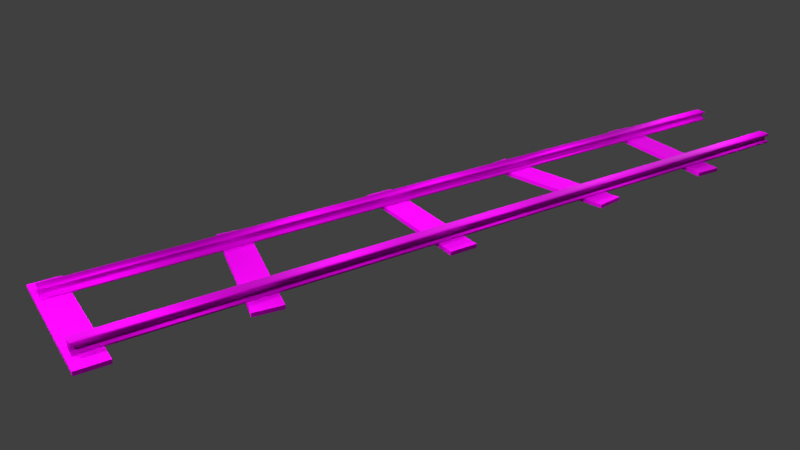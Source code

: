 # Source: rails.blend  (saved by Blender 2.91.10; exported with 4.5.12 LTS)
import bpy
from mathutils import Matrix  # noqa: F401  (used for matrix-valued properties, if any)

bpy.ops.wm.read_factory_settings(use_empty=True)
scene = bpy.context.scene
scene.name = 'Scene'

# ---- collections
col_collection_1 = bpy.data.collections.new('Collection 1'); scene.collection.children.link(col_collection_1)

# ---- images (referenced by path relative to the original .blend; pixels are not part of the script)
import os
ASSET_DIR = os.environ.get("B2B_ASSET_DIR", "")  # directory of the original .blend (textures are referenced by path, not embedded)
HERE = os.path.dirname(os.path.abspath(__file__))  # packed textures are extracted next to this script under _unpacked/

def load_image(name, relpath, width, height, colorspace="sRGB"):
    """Load a texture the original file referenced (path relative to the .blend, or extracted next to this script)."""
    p = next((c for c in (os.path.join(HERE, relpath), os.path.join(ASSET_DIR, relpath)) if relpath and os.path.exists(c)), "")
    if p:
        img = bpy.data.images.load(p, check_existing=True)
        img.name = name
    else:  # same state as the original file: an image datablock whose file is absent (Cycles renders it pink)
        img = bpy.data.images.new(name, width, height)
        img.source = "FILE"
        img.filepath = "//" + (relpath or name)
    img.colorspace_settings.name = colorspace
    return img
img_rails_bakedmetal_png = load_image('rails_BakedMetal.png', 'rails_BakedMetal.png', 1024, 1024, 'sRGB')
img_rails_bakedwood_png = load_image('rails_BakedWood.png', 'rails_BakedWood.png', 1024, 1024, 'sRGB')

# ---- materials (node trees are filled in below, after node groups)
mat_bakedrailsmetal = bpy.data.materials.new('BakedRailsMetal')
mat_bakedrailsmetal.alpha_threshold = 0.0
mat_bakedrailsmetal.use_transparent_shadow = False
mat_bakedrailsmetal.diffuse_color = (0.5815, 0.5815, 0.5815, 1.0)
mat_bakedrailsmetal.roughness = 0.5
mat_bakedwoodenboards = bpy.data.materials.new('BakedWoodenBoards')
mat_bakedwoodenboards.alpha_threshold = 0.0
mat_bakedwoodenboards.use_transparent_shadow = False
mat_bakedwoodenboards.roughness = 0.5

# ---- material node trees
mat_bakedrailsmetal.use_nodes = True; mat_bakedrailsmetal.node_tree.nodes.clear()
_N = mat_bakedrailsmetal.node_tree.nodes; _L = mat_bakedrailsmetal.node_tree.links
n0 = _N.new('ShaderNodeOutputMaterial'); n0.name = 'Material Output'; n0.location = (160, 33)
n1 = _N.new('ShaderNodeBsdfPrincipled'); n1.name = 'Principled BSDF'; n1.location = (-150, 29)
n1.distribution = 'GGX'
n1.subsurface_method = 'BURLEY'
n1.inputs[1].default_value = 1.0
n1.inputs[2].default_value = 0.75
n1.inputs[3].default_value = 1.45
n1.inputs[13].default_value = 0.01
n1.inputs[27].default_value = (0.0, 0.0, 0.0, 1.0)
n1.inputs[28].default_value = 1.0
n2 = _N.new('ShaderNodeTexImage'); n2.name = 'Image Texture'; n2.location = (-510, -13)
n2.width = 225
n2.image = img_rails_bakedmetal_png
n3 = _N.new('ShaderNodeMapping'); n3.name = 'Mapping.001'; n3.location = (-764, -43)
n3.vector_type = 'TEXTURE'
n4 = _N.new('ShaderNodeUVMap'); n4.name = 'UV Map.001'; n4.location = (-991, -122)
n4.uv_map = 'BakeMapping'
_L.new(n1.outputs[0], n0.inputs[0])
_L.new(n2.outputs[0], n1.inputs[0])
_L.new(n4.outputs[0], n3.inputs[0])
_L.new(n3.outputs[0], n2.inputs[0])
n0.is_active_output = True
mat_bakedwoodenboards.use_nodes = True; mat_bakedwoodenboards.node_tree.nodes.clear()
_N = mat_bakedwoodenboards.node_tree.nodes; _L = mat_bakedwoodenboards.node_tree.links
n0 = _N.new('ShaderNodeOutputMaterial'); n0.name = 'Material Output'; n0.location = (160, 33)
n1 = _N.new('ShaderNodeTexImage'); n1.name = 'Image Texture'; n1.location = (-510, -13)
n1.width = 225
n1.image = img_rails_bakedwood_png
n2 = _N.new('ShaderNodeMapping'); n2.name = 'Mapping.001'; n2.location = (-764, -43)
n2.vector_type = 'TEXTURE'
n3 = _N.new('ShaderNodeUVMap'); n3.name = 'UV Map.001'; n3.location = (-991, -122)
n3.uv_map = 'BakeMapping'
n4 = _N.new('ShaderNodeBsdfPrincipled'); n4.name = 'Principled BSDF'; n4.location = (-150, 29)
n4.distribution = 'GGX'
n4.subsurface_method = 'BURLEY'
n4.inputs[2].default_value = 0.95
n4.inputs[3].default_value = 1.45
n4.inputs[13].default_value = 0.05
n4.inputs[27].default_value = (0.0, 0.0, 0.0, 1.0)
n4.inputs[28].default_value = 1.0
_L.new(n4.outputs[0], n0.inputs[0])
_L.new(n1.outputs[0], n4.inputs[0])
_L.new(n3.outputs[0], n2.inputs[0])
_L.new(n2.outputs[0], n1.inputs[0])
n0.is_active_output = True

# ---- world
world_world = bpy.data.worlds.new('World'); scene.world = world_world
world_world.color = (0.05088, 0.05088, 0.05088)
world_world.use_sun_shadow = False
world_world.sun_shadow_jitter_overblur = 0.0
world_world.cycles.sampling_method = 'MANUAL'

# ---- cameras
cam_camera = bpy.data.cameras.new('Camera')
cam_camera.clip_end = 100.0
cam_camera.lens = 35.0
cam_camera.sensor_width = 32.0
cam_camera.sensor_height = 18.0
cam_camera.ortho_scale = 7.314
cam_camera.dof.focus_distance = 0.0
cam_camera.dof.aperture_fstop = 128.0

# ---- lights
light_lamp = bpy.data.lights.new('Lamp', 'POINT')
light_lamp.transmission_factor = 0.0
light_lamp.cutoff_distance = 30.0
light_lamp.energy = 100.0
light_lamp.shadow_buffer_clip_start = 1.001
light_lamp.shadow_soft_size = 0.1
light_lamp.shadow_maximum_resolution = 0.006
light_lamp.use_absolute_resolution = True
light_lamp_023 = bpy.data.lights.new('Lamp.023', 'POINT')
light_lamp_023.transmission_factor = 0.0
light_lamp_023.cutoff_distance = 30.0
light_lamp_023.energy = 100.0
light_lamp_023.shadow_buffer_clip_start = 1.001
light_lamp_023.shadow_soft_size = 0.1
light_lamp_023.shadow_maximum_resolution = 0.006
light_lamp_023.use_absolute_resolution = True
light_lamp_022 = bpy.data.lights.new('Lamp.022', 'POINT')
light_lamp_022.transmission_factor = 0.0
light_lamp_022.cutoff_distance = 30.0
light_lamp_022.energy = 100.0
light_lamp_022.shadow_buffer_clip_start = 1.001
light_lamp_022.shadow_soft_size = 0.1
light_lamp_022.shadow_maximum_resolution = 0.006
light_lamp_022.use_absolute_resolution = True
light_lamp_020 = bpy.data.lights.new('Lamp.020', 'POINT')
light_lamp_020.transmission_factor = 0.0
light_lamp_020.cutoff_distance = 30.0
light_lamp_020.energy = 100.0
light_lamp_020.shadow_buffer_clip_start = 1.001
light_lamp_020.shadow_soft_size = 0.1
light_lamp_020.shadow_maximum_resolution = 0.006
light_lamp_020.use_absolute_resolution = True
light_lamp_019 = bpy.data.lights.new('Lamp.019', 'POINT')
light_lamp_019.transmission_factor = 0.0
light_lamp_019.cutoff_distance = 30.0
light_lamp_019.energy = 100.0
light_lamp_019.shadow_buffer_clip_start = 1.001
light_lamp_019.shadow_soft_size = 0.1
light_lamp_019.shadow_maximum_resolution = 0.006
light_lamp_019.use_absolute_resolution = True
light_lamp_018 = bpy.data.lights.new('Lamp.018', 'POINT')
light_lamp_018.transmission_factor = 0.0
light_lamp_018.cutoff_distance = 30.0
light_lamp_018.energy = 100.0
light_lamp_018.shadow_buffer_clip_start = 1.001
light_lamp_018.shadow_soft_size = 0.1
light_lamp_018.shadow_maximum_resolution = 0.006
light_lamp_018.use_absolute_resolution = True
light_lamp_015 = bpy.data.lights.new('Lamp.015', 'POINT')
light_lamp_015.transmission_factor = 0.0
light_lamp_015.cutoff_distance = 30.0
light_lamp_015.energy = 100.0
light_lamp_015.shadow_buffer_clip_start = 1.001
light_lamp_015.shadow_soft_size = 0.1
light_lamp_015.shadow_maximum_resolution = 0.006
light_lamp_015.use_absolute_resolution = True
light_lamp_013 = bpy.data.lights.new('Lamp.013', 'POINT')
light_lamp_013.transmission_factor = 0.0
light_lamp_013.cutoff_distance = 30.0
light_lamp_013.energy = 100.0
light_lamp_013.shadow_buffer_clip_start = 1.001
light_lamp_013.shadow_soft_size = 0.1
light_lamp_013.shadow_maximum_resolution = 0.006
light_lamp_013.use_absolute_resolution = True
light_lamp_012 = bpy.data.lights.new('Lamp.012', 'POINT')
light_lamp_012.transmission_factor = 0.0
light_lamp_012.cutoff_distance = 30.0
light_lamp_012.energy = 100.0
light_lamp_012.shadow_buffer_clip_start = 1.001
light_lamp_012.shadow_soft_size = 0.1
light_lamp_012.shadow_maximum_resolution = 0.006
light_lamp_012.use_absolute_resolution = True
light_lamp_011 = bpy.data.lights.new('Lamp.011', 'POINT')
light_lamp_011.transmission_factor = 0.0
light_lamp_011.cutoff_distance = 30.0
light_lamp_011.energy = 100.0
light_lamp_011.shadow_buffer_clip_start = 1.001
light_lamp_011.shadow_soft_size = 0.1
light_lamp_011.shadow_maximum_resolution = 0.006
light_lamp_011.use_absolute_resolution = True
light_lamp_009 = bpy.data.lights.new('Lamp.009', 'POINT')
light_lamp_009.transmission_factor = 0.0
light_lamp_009.cutoff_distance = 30.0
light_lamp_009.energy = 100.0
light_lamp_009.shadow_buffer_clip_start = 1.001
light_lamp_009.shadow_soft_size = 0.1
light_lamp_009.shadow_maximum_resolution = 0.006
light_lamp_009.use_absolute_resolution = True
light_lamp_008 = bpy.data.lights.new('Lamp.008', 'POINT')
light_lamp_008.transmission_factor = 0.0
light_lamp_008.cutoff_distance = 30.0
light_lamp_008.energy = 100.0
light_lamp_008.shadow_buffer_clip_start = 1.001
light_lamp_008.shadow_soft_size = 0.1
light_lamp_008.shadow_maximum_resolution = 0.006
light_lamp_008.use_absolute_resolution = True
light_lamp_007 = bpy.data.lights.new('Lamp.007', 'POINT')
light_lamp_007.transmission_factor = 0.0
light_lamp_007.cutoff_distance = 30.0
light_lamp_007.energy = 100.0
light_lamp_007.shadow_buffer_clip_start = 1.001
light_lamp_007.shadow_soft_size = 0.1
light_lamp_007.shadow_maximum_resolution = 0.006
light_lamp_007.use_absolute_resolution = True
light_lamp_006 = bpy.data.lights.new('Lamp.006', 'POINT')
light_lamp_006.transmission_factor = 0.0
light_lamp_006.cutoff_distance = 30.0
light_lamp_006.energy = 100.0
light_lamp_006.shadow_buffer_clip_start = 1.001
light_lamp_006.shadow_soft_size = 0.1
light_lamp_006.shadow_maximum_resolution = 0.006
light_lamp_006.use_absolute_resolution = True
light_lamp_003 = bpy.data.lights.new('Lamp.003', 'POINT')
light_lamp_003.transmission_factor = 0.0
light_lamp_003.cutoff_distance = 30.0
light_lamp_003.energy = 100.0
light_lamp_003.shadow_buffer_clip_start = 1.001
light_lamp_003.shadow_soft_size = 0.1
light_lamp_003.shadow_maximum_resolution = 0.006
light_lamp_003.use_absolute_resolution = True
light_lamp_002 = bpy.data.lights.new('Lamp.002', 'POINT')
light_lamp_002.transmission_factor = 0.0
light_lamp_002.cutoff_distance = 30.0
light_lamp_002.energy = 100.0
light_lamp_002.shadow_buffer_clip_start = 1.001
light_lamp_002.shadow_soft_size = 0.1
light_lamp_002.shadow_maximum_resolution = 0.006
light_lamp_002.use_absolute_resolution = True

# ---- meshes
me_cunurbspath_001 = bpy.data.meshes.new('CUNurbsPath.001')
me_cunurbspath_001.from_pydata([(-4.006, 1.084, -0.06021), (-4.006, 0.9824, -0.06021), (-4.006, 0.9824, -0.1061), (-4.006, 1.344, -0.1061), (-4.006, 1.344, -0.06021), (-4.006, 1.206, -0.06021), (-4.006, 1.206, 0.1086), (-4.006, 1.268, 0.1086), (-4.006, 1.268, 0.08208), (-4.006, 1.303, 0.08208), (-4.006, 1.303, 0.1402), (-4.006, 1.292, 0.1512), (-4.006, 1.018, 0.1512), (-4.006, 1.018, 0.1086), (-4.006, 1.084, 0.1086), (-4.006, -1.084, -0.06021), (-4.006, -0.9824, -0.06021), (-4.006, -0.9824, -0.1061), (-4.006, -1.344, -0.1061), (-4.006, -1.344, -0.06021), (-4.006, -1.206, -0.06021), (-4.006, -1.206, 0.1086), (-4.006, -1.268, 0.1086), (-4.006, -1.268, 0.08208), (-4.006, -1.303, 0.08208), (-4.006, -1.303, 0.1402), (-4.006, -1.292, 0.1512), (-4.006, -1.018, 0.1512), (-4.006, -1.018, 0.1086), (-4.006, -1.084, 0.1086), (-0.0057, -1.084, -0.06021), (-0.0057, -0.9824, -0.06021), (-0.0057, -0.9824, -0.1061), (-0.0057, -1.344, -0.1061), (-0.0057, -1.344, -0.06021), (-0.0057, -1.206, -0.06021), (-0.0057, -1.206, 0.1086), (-0.0057, -1.268, 0.1086), (-0.0057, -1.268, 0.08208), (-0.0057, -1.303, 0.08208), (-0.0057, -1.303, 0.1402), (-0.0057, -1.292, 0.1512), (-0.0057, -1.018, 0.1512), (-0.0057, -1.018, 0.1086), (-0.0057, -1.084, 0.1086), (-0.0057, 1.084, -0.06021), (-0.0057, 0.9824, -0.06021), (-0.0057, 0.9824, -0.1061), (-0.0057, 1.344, -0.1061), (-0.0057, 1.344, -0.06021), (-0.0057, 1.206, -0.06021), (-0.0057, 1.206, 0.1086), (-0.0057, 1.268, 0.1086), (-0.0057, 1.268, 0.08208), (-0.0057, 1.303, 0.08208), (-0.0057, 1.303, 0.1402), (-0.0057, 1.292, 0.1512), (-0.0057, 1.018, 0.1512), (-0.0057, 1.018, 0.1086), (-0.0057, 1.084, 0.1086), (-0.0057, -1.084, -0.06021), (-0.0057, -0.9824, -0.06021), (-0.0057, -0.9824, -0.1061), (-0.0057, -1.344, -0.1061), (-0.0057, -1.344, -0.06021), (-0.0057, -1.206, -0.06021), (-0.0057, -1.206, 0.1086), (-0.0057, -1.268, 0.1086), (-0.0057, -1.268, 0.08208), (-0.0057, -1.303, 0.08208), (-0.0057, -1.303, 0.1402), (-0.0057, -1.292, 0.1512), (-0.0057, -1.018, 0.1512), (-0.0057, -1.018, 0.1086), (-0.0057, -1.084, 0.1086), (-0.5771, -1.084, -0.06021), (-0.5771, -0.9824, -0.06021), (-0.5771, -0.9824, -0.1061), (-0.5771, -1.344, -0.1061), (-0.5771, -1.344, -0.06021), (-0.5771, -1.206, -0.06021), (-0.5771, -1.206, 0.1086), (-0.5771, -1.268, 0.1086), (-0.5771, -1.268, 0.08208), (-0.5771, -1.303, 0.08208), (-0.5771, -1.303, 0.1402), (-0.5771, -1.292, 0.1512), (-0.5771, -1.018, 0.1512), (-0.5771, -1.018, 0.1086), (-0.5771, -1.084, 0.1086), (-1.149, -1.084, -0.06021), (-1.149, -0.9824, -0.06021), (-1.149, -0.9824, -0.1061), (-1.149, -1.344, -0.1061), (-1.149, -1.344, -0.06021), (-1.149, -1.206, -0.06021), (-1.149, -1.206, 0.1086), (-1.149, -1.268, 0.1086), (-1.149, -1.268, 0.08208), (-1.149, -1.303, 0.08208), (-1.149, -1.303, 0.1402), (-1.149, -1.292, 0.1512), (-1.149, -1.018, 0.1512), (-1.149, -1.018, 0.1086), (-1.149, -1.084, 0.1086), (-1.72, -1.084, -0.06021), (-1.72, -0.9824, -0.06021), (-1.72, -0.9824, -0.1061), (-1.72, -1.344, -0.1061), (-1.72, -1.344, -0.06021), (-1.72, -1.206, -0.06021), (-1.72, -1.206, 0.1086), (-1.72, -1.268, 0.1086), (-1.72, -1.268, 0.08208), (-1.72, -1.303, 0.08208), (-1.72, -1.303, 0.1402), (-1.72, -1.292, 0.1512), (-1.72, -1.018, 0.1512), (-1.72, -1.018, 0.1086), (-1.72, -1.084, 0.1086), (-2.291, -1.084, -0.06021), (-2.291, -0.9824, -0.06021), (-2.291, -0.9824, -0.1061), (-2.291, -1.344, -0.1061), (-2.291, -1.344, -0.06021), (-2.291, -1.206, -0.06021), (-2.291, -1.206, 0.1086), (-2.291, -1.268, 0.1086), (-2.291, -1.268, 0.08208), (-2.291, -1.303, 0.08208), (-2.291, -1.303, 0.1402), (-2.291, -1.292, 0.1512), (-2.291, -1.018, 0.1512), (-2.291, -1.018, 0.1086), (-2.291, -1.084, 0.1086), (-2.863, -1.084, -0.06021), (-2.863, -0.9824, -0.06021), (-2.863, -0.9824, -0.1061), (-2.863, -1.344, -0.1061), (-2.863, -1.344, -0.06021), (-2.863, -1.206, -0.06021), (-2.863, -1.206, 0.1086), (-2.863, -1.268, 0.1086), (-2.863, -1.268, 0.08208), (-2.863, -1.303, 0.08208), (-2.863, -1.303, 0.1402), (-2.863, -1.292, 0.1512), (-2.863, -1.018, 0.1512), (-2.863, -1.018, 0.1086), (-2.863, -1.084, 0.1086), (-3.434, -1.084, -0.06021), (-3.434, -0.9824, -0.06021), (-3.434, -0.9824, -0.1061), (-3.434, -1.344, -0.1061), (-3.434, -1.344, -0.06021), (-3.434, -1.206, -0.06021), (-3.434, -1.206, 0.1086), (-3.434, -1.268, 0.1086), (-3.434, -1.268, 0.08208), (-3.434, -1.303, 0.08208), (-3.434, -1.303, 0.1402), (-3.434, -1.292, 0.1512), (-3.434, -1.018, 0.1512), (-3.434, -1.018, 0.1086), (-3.434, -1.084, 0.1086), (-4.006, -1.084, -0.06021), (-4.006, -0.9824, -0.06021), (-4.006, -0.9824, -0.1061), (-4.006, -1.344, -0.1061), (-4.006, -1.344, -0.06021), (-4.006, -1.206, -0.06021), (-4.006, -1.206, 0.1086), (-4.006, -1.268, 0.1086), (-4.006, -1.268, 0.08208), (-4.006, -1.303, 0.08208), (-4.006, -1.303, 0.1402), (-4.006, -1.292, 0.1512), (-4.006, -1.018, 0.1512), (-4.006, -1.018, 0.1086), (-4.006, -1.084, 0.1086), (-0.0057, 1.084, -0.06021), (-0.0057, 0.9824, -0.06021), (-0.0057, 0.9824, -0.1061), (-0.0057, 1.344, -0.1061), (-0.0057, 1.344, -0.06021), (-0.0057, 1.206, -0.06021), (-0.0057, 1.206, 0.1086), (-0.0057, 1.268, 0.1086), (-0.0057, 1.268, 0.08208), (-0.0057, 1.303, 0.08208), (-0.0057, 1.303, 0.1402), (-0.0057, 1.292, 0.1512), (-0.0057, 1.018, 0.1512), (-0.0057, 1.018, 0.1086), (-0.0057, 1.084, 0.1086), (-0.5771, 1.084, -0.06021), (-0.5771, 0.9824, -0.06021), (-0.5771, 0.9824, -0.1061), (-0.5771, 1.344, -0.1061), (-0.5771, 1.344, -0.06021), (-0.5771, 1.206, -0.06021), (-0.5771, 1.206, 0.1086), (-0.5771, 1.268, 0.1086), (-0.5771, 1.268, 0.08208), (-0.5771, 1.303, 0.08208), (-0.5771, 1.303, 0.1402), (-0.5771, 1.292, 0.1512), (-0.5771, 1.018, 0.1512), (-0.5771, 1.018, 0.1086), (-0.5771, 1.084, 0.1086), (-1.149, 1.084, -0.06021), (-1.149, 0.9824, -0.06021), (-1.149, 0.9824, -0.1061), (-1.149, 1.344, -0.1061), (-1.149, 1.344, -0.06021), (-1.149, 1.206, -0.06021), (-1.149, 1.206, 0.1086), (-1.149, 1.268, 0.1086), (-1.149, 1.268, 0.08208), (-1.149, 1.303, 0.08208), (-1.149, 1.303, 0.1402), (-1.149, 1.292, 0.1512), (-1.149, 1.018, 0.1512), (-1.149, 1.018, 0.1086), (-1.149, 1.084, 0.1086), (-1.72, 1.084, -0.06021), (-1.72, 0.9824, -0.06021), (-1.72, 0.9824, -0.1061), (-1.72, 1.344, -0.1061), (-1.72, 1.344, -0.06021), (-1.72, 1.206, -0.06021), (-1.72, 1.206, 0.1086), (-1.72, 1.268, 0.1086), (-1.72, 1.268, 0.08208), (-1.72, 1.303, 0.08208), (-1.72, 1.303, 0.1402), (-1.72, 1.292, 0.1512), (-1.72, 1.018, 0.1512), (-1.72, 1.018, 0.1086), (-1.72, 1.084, 0.1086), (-2.291, 1.084, -0.06021), (-2.291, 0.9824, -0.06021), (-2.291, 0.9824, -0.1061), (-2.291, 1.344, -0.1061), (-2.291, 1.344, -0.06021), (-2.291, 1.206, -0.06021), (-2.291, 1.206, 0.1086), (-2.291, 1.268, 0.1086), (-2.291, 1.268, 0.08208), (-2.291, 1.303, 0.08208), (-2.291, 1.303, 0.1402), (-2.291, 1.292, 0.1512), (-2.291, 1.018, 0.1512), (-2.291, 1.018, 0.1086), (-2.291, 1.084, 0.1086), (-2.863, 1.084, -0.06021), (-2.863, 0.9824, -0.06021), (-2.863, 0.9824, -0.1061), (-2.863, 1.344, -0.1061), (-2.863, 1.344, -0.06021), (-2.863, 1.206, -0.06021), (-2.863, 1.206, 0.1086), (-2.863, 1.268, 0.1086), (-2.863, 1.268, 0.08208), (-2.863, 1.303, 0.08208), (-2.863, 1.303, 0.1402), (-2.863, 1.292, 0.1512), (-2.863, 1.018, 0.1512), (-2.863, 1.018, 0.1086), (-2.863, 1.084, 0.1086), (-3.434, 1.084, -0.06021), (-3.434, 0.9824, -0.06021), (-3.434, 0.9824, -0.1061), (-3.434, 1.344, -0.1061), (-3.434, 1.344, -0.06021), (-3.434, 1.206, -0.06021), (-3.434, 1.206, 0.1086), (-3.434, 1.268, 0.1086), (-3.434, 1.268, 0.08208), (-3.434, 1.303, 0.08208), (-3.434, 1.303, 0.1402), (-3.434, 1.292, 0.1512), (-3.434, 1.018, 0.1512), (-3.434, 1.018, 0.1086), (-3.434, 1.084, 0.1086), (-4.006, 1.084, -0.06021), (-4.006, 0.9824, -0.06021), (-4.006, 0.9824, -0.1061), (-4.006, 1.344, -0.1061), (-4.006, 1.344, -0.06021), (-4.006, 1.206, -0.06021), (-4.006, 1.206, 0.1086), (-4.006, 1.268, 0.1086), (-4.006, 1.268, 0.08208), (-4.006, 1.303, 0.08208), (-4.006, 1.303, 0.1402), (-4.006, 1.292, 0.1512), (-4.006, 1.018, 0.1512), (-4.006, 1.018, 0.1086), (-4.006, 1.084, 0.1086)], [], [(19, 17, 18), (19, 16, 17), (20, 16, 19), (21, 15, 20), (15, 16, 20), (21, 29, 15), (24, 22, 23), (25, 22, 24), (25, 21, 22), (25, 29, 21), (25, 28, 29), (25, 27, 28), (26, 27, 25), (2, 4, 3), (1, 4, 2), (1, 5, 4), (0, 5, 1), (14, 5, 0), (14, 6, 5), (7, 9, 8), (7, 10, 9), (6, 10, 7), (14, 10, 6), (12, 14, 13), (12, 10, 14), (12, 11, 10), (49, 48, 47), (49, 47, 46), (50, 49, 46), (50, 46, 45), (51, 50, 45), (51, 45, 59), (54, 53, 52), (55, 54, 52), (55, 52, 51), (55, 51, 59), (55, 59, 58), (55, 58, 57), (56, 55, 57), (32, 33, 34), (31, 32, 34), (31, 34, 35), (30, 31, 35), (44, 30, 35), (44, 35, 36), (37, 38, 39), (37, 39, 40), (36, 37, 40), (44, 36, 40), (43, 44, 40), (42, 43, 40), (42, 40, 41), (60, 75, 89, 74), (61, 76, 75, 60), (62, 77, 76, 61), (63, 78, 77, 62), (64, 79, 78, 63), (65, 80, 79, 64), (66, 81, 80, 65), (67, 82, 81, 66), (68, 83, 82, 67), (69, 84, 83, 68), (70, 85, 84, 69), (71, 86, 85, 70), (72, 87, 86, 71), (73, 88, 87, 72), (74, 89, 88, 73), (75, 90, 104, 89), (76, 91, 90, 75), (77, 92, 91, 76), (78, 93, 92, 77), (79, 94, 93, 78), (80, 95, 94, 79), (81, 96, 95, 80), (82, 97, 96, 81), (83, 98, 97, 82), (84, 99, 98, 83), (85, 100, 99, 84), (86, 101, 100, 85), (87, 102, 101, 86), (88, 103, 102, 87), (89, 104, 103, 88), (90, 105, 119, 104), (91, 106, 105, 90), (92, 107, 106, 91), (93, 108, 107, 92), (94, 109, 108, 93), (95, 110, 109, 94), (96, 111, 110, 95), (97, 112, 111, 96), (98, 113, 112, 97), (99, 114, 113, 98), (100, 115, 114, 99), (101, 116, 115, 100), (102, 117, 116, 101), (103, 118, 117, 102), (104, 119, 118, 103), (105, 120, 134, 119), (106, 121, 120, 105), (107, 122, 121, 106), (108, 123, 122, 107), (109, 124, 123, 108), (110, 125, 124, 109), (111, 126, 125, 110), (112, 127, 126, 111), (113, 128, 127, 112), (114, 129, 128, 113), (115, 130, 129, 114), (116, 131, 130, 115), (117, 132, 131, 116), (118, 133, 132, 117), (119, 134, 133, 118), (120, 135, 149, 134), (121, 136, 135, 120), (122, 137, 136, 121), (123, 138, 137, 122), (124, 139, 138, 123), (125, 140, 139, 124), (126, 141, 140, 125), (127, 142, 141, 126), (128, 143, 142, 127), (129, 144, 143, 128), (130, 145, 144, 129), (131, 146, 145, 130), (132, 147, 146, 131), (133, 148, 147, 132), (134, 149, 148, 133), (135, 150, 164, 149), (136, 151, 150, 135), (137, 152, 151, 136), (138, 153, 152, 137), (139, 154, 153, 138), (140, 155, 154, 139), (141, 156, 155, 140), (142, 157, 156, 141), (143, 158, 157, 142), (144, 159, 158, 143), (145, 160, 159, 144), (146, 161, 160, 145), (147, 162, 161, 146), (148, 163, 162, 147), (149, 164, 163, 148), (150, 165, 179, 164), (151, 166, 165, 150), (152, 167, 166, 151), (153, 168, 167, 152), (154, 169, 168, 153), (155, 170, 169, 154), (156, 171, 170, 155), (157, 172, 171, 156), (158, 173, 172, 157), (159, 174, 173, 158), (160, 175, 174, 159), (161, 176, 175, 160), (162, 177, 176, 161), (163, 178, 177, 162), (164, 179, 178, 163), (180, 194, 209, 195), (181, 180, 195, 196), (182, 181, 196, 197), (183, 182, 197, 198), (184, 183, 198, 199), (185, 184, 199, 200), (186, 185, 200, 201), (187, 186, 201, 202), (188, 187, 202, 203), (189, 188, 203, 204), (190, 189, 204, 205), (191, 190, 205, 206), (192, 191, 206, 207), (193, 192, 207, 208), (194, 193, 208, 209), (195, 209, 224, 210), (196, 195, 210, 211), (197, 196, 211, 212), (198, 197, 212, 213), (199, 198, 213, 214), (200, 199, 214, 215), (201, 200, 215, 216), (202, 201, 216, 217), (203, 202, 217, 218), (204, 203, 218, 219), (205, 204, 219, 220), (206, 205, 220, 221), (207, 206, 221, 222), (208, 207, 222, 223), (209, 208, 223, 224), (210, 224, 239, 225), (211, 210, 225, 226), (212, 211, 226, 227), (213, 212, 227, 228), (214, 213, 228, 229), (215, 214, 229, 230), (216, 215, 230, 231), (217, 216, 231, 232), (218, 217, 232, 233), (219, 218, 233, 234), (220, 219, 234, 235), (221, 220, 235, 236), (222, 221, 236, 237), (223, 222, 237, 238), (224, 223, 238, 239), (225, 239, 254, 240), (226, 225, 240, 241), (227, 226, 241, 242), (228, 227, 242, 243), (229, 228, 243, 244), (230, 229, 244, 245), (231, 230, 245, 246), (232, 231, 246, 247), (233, 232, 247, 248), (234, 233, 248, 249), (235, 234, 249, 250), (236, 235, 250, 251), (237, 236, 251, 252), (238, 237, 252, 253), (239, 238, 253, 254), (240, 254, 269, 255), (241, 240, 255, 256), (242, 241, 256, 257), (243, 242, 257, 258), (244, 243, 258, 259), (245, 244, 259, 260), (246, 245, 260, 261), (247, 246, 261, 262), (248, 247, 262, 263), (249, 248, 263, 264), (250, 249, 264, 265), (251, 250, 265, 266), (252, 251, 266, 267), (253, 252, 267, 268), (254, 253, 268, 269), (255, 269, 284, 270), (256, 255, 270, 271), (257, 256, 271, 272), (258, 257, 272, 273), (259, 258, 273, 274), (260, 259, 274, 275), (261, 260, 275, 276), (262, 261, 276, 277), (263, 262, 277, 278), (264, 263, 278, 279), (265, 264, 279, 280), (266, 265, 280, 281), (267, 266, 281, 282), (268, 267, 282, 283), (269, 268, 283, 284), (270, 284, 299, 285), (271, 270, 285, 286), (272, 271, 286, 287), (273, 272, 287, 288), (274, 273, 288, 289), (275, 274, 289, 290), (276, 275, 290, 291), (277, 276, 291, 292), (278, 277, 292, 293), (279, 278, 293, 294), (280, 279, 294, 295), (281, 280, 295, 296), (282, 281, 296, 297), (283, 282, 297, 298), (284, 283, 298, 299)])
me_cunurbspath_001.polygons.foreach_set('use_smooth', [0, 0, 0, 0, 0, 0, 0, 0, 0, 0, 0, 0, 0, 0, 0, 0, 0, 0, 0, 0, 0, 0, 0, 0, 0, 0, 0, 0, 0, 0, 0, 0, 0, 0, 0, 0, 0, 0, 0, 0, 0, 0, 0, 0, 0, 0, 0, 0, 0, 0, 0, 0, 1, 1, 1, 1, 1, 1, 1, 1, 1, 1, 1, 1, 1, 1, 1, 1, 1, 1, 1, 1, 1, 1, 1, 1, 1, 1, 1, 1, 1, 1, 1, 1, 1, 1, 1, 1, 1, 1, 1, 1, 1, 1, 1, 1, 1, 1, 1, 1, 1, 1, 1, 1, 1, 1, 1, 1, 1, 1, 1, 1, 1, 1, 1, 1, 1, 1, 1, 1, 1, 1, 1, 1, 1, 1, 1, 1, 1, 1, 1, 1, 1, 1, 1, 1, 1, 1, 1, 1, 1, 1, 1, 1, 1, 1, 1, 1, 1, 1, 1, 1, 1, 1, 1, 1, 1, 1, 1, 1, 1, 1, 1, 1, 1, 1, 1, 1, 1, 1, 1, 1, 1, 1, 1, 1, 1, 1, 1, 1, 1, 1, 1, 1, 1, 1, 1, 1, 1, 1, 1, 1, 1, 1, 1, 1, 1, 1, 1, 1, 1, 1, 1, 1, 1, 1, 1, 1, 1, 1, 1, 1, 1, 1, 1, 1, 1, 1, 1, 1, 1, 1, 1, 1, 1, 1, 1, 1, 1, 1, 1, 1, 1, 1, 1, 1, 1, 1, 1, 1, 1, 1, 1, 1, 1, 1, 1, 1, 1, 1, 1, 1, 1, 1, 1, 1, 1, 1, 1, 1, 1, 1])
_uv = me_cunurbspath_001.uv_layers.new(name='TextureMapping')
_uv.uv.foreach_set('vector', [0.1615, 0.5775, 0.269, 0.5818, 0.1615, 0.5818, 0.1615, 0.5775, 0.269, 0.5775, 0.269, 0.5818, 0.2153, 0.5773, 0.269, 0.5775, 0.1615, 0.5775, 0.2153, 0.5653, 0.2421, 0.5773, 0.2153, 0.5773, 0.2421, 0.5773, 0.269, 0.5775, 0.2153, 0.5773, 0.2153, 0.5653, 0.2421, 0.5653, 0.2421, 0.5773, 0.1938, 0.5672, 0.2015, 0.5653, 0.2015, 0.5672, 0.1938, 0.5631, 0.2015, 0.5653, 0.1938, 0.5672, 0.1938, 0.5631, 0.2153, 0.5653, 0.2015, 0.5653, 0.1938, 0.5631, 0.2421, 0.5653, 0.2153, 0.5653, 0.1938, 0.5631, 0.2567, 0.5653, 0.2421, 0.5653, 0.1938, 0.5631, 0.2567, 0.5623, 0.2567, 0.5653, 0.1962, 0.5623, 0.2567, 0.5623, 0.1938, 0.5631, 0.08291, 0.5905, 0.1455, 0.5826, 0.1476, 0.5852, 0.08084, 0.5878, 0.1455, 0.5826, 0.08291, 0.5905, 0.08084, 0.5878, 0.1452, 0.5822, 0.1455, 0.5826, 0.113, 0.5849, 0.1452, 0.5822, 0.08084, 0.5878, 0.1013, 0.5706, 0.1452, 0.5822, 0.113, 0.5849, 0.1013, 0.5706, 0.1336, 0.5679, 0.1452, 0.5822, 0.1501, 0.5665, 0.1612, 0.568, 0.1519, 0.5687, 0.1501, 0.5665, 0.1572, 0.563, 0.1612, 0.568, 0.1336, 0.5679, 0.1572, 0.563, 0.1501, 0.5665, 0.1013, 0.5706, 0.1572, 0.563, 0.1336, 0.5679, 0.08084, 0.5684, 0.1013, 0.5706, 0.08379, 0.572, 0.08084, 0.5684, 0.1572, 0.563, 0.1013, 0.5706, 0.08084, 0.5684, 0.1535, 0.5623, 0.1572, 0.563, 0.3483, 0.565, 0.3473, 0.5623, 0.2807, 0.5647, 0.3483, 0.565, 0.2807, 0.5647, 0.2817, 0.5674, 0.315, 0.5663, 0.3483, 0.565, 0.2817, 0.5674, 0.315, 0.5663, 0.2817, 0.5674, 0.2818, 0.5676, 0.3206, 0.5811, 0.315, 0.5663, 0.2818, 0.5676, 0.3206, 0.5811, 0.2818, 0.5676, 0.2874, 0.5824, 0.3463, 0.5778, 0.3368, 0.5782, 0.3377, 0.5805, 0.3483, 0.5829, 0.3463, 0.5778, 0.3377, 0.5805, 0.3483, 0.5829, 0.3377, 0.5805, 0.3206, 0.5811, 0.3483, 0.5829, 0.3206, 0.5811, 0.2874, 0.5824, 0.3483, 0.5829, 0.2874, 0.5824, 0.2693, 0.5832, 0.3483, 0.5829, 0.2693, 0.5832, 0.2707, 0.5869, 0.3456, 0.584, 0.3483, 0.5829, 0.2707, 0.5869, 0.07846, 0.5623, 0.01378, 0.5675, 0.01584, 0.5702, 0.08052, 0.565, 0.07846, 0.5623, 0.01584, 0.5702, 0.08052, 0.565, 0.01584, 0.5702, 0.01614, 0.5705, 0.04841, 0.5678, 0.08052, 0.565, 0.01614, 0.5705, 0.06007, 0.5822, 0.04841, 0.5678, 0.01614, 0.5705, 0.06007, 0.5822, 0.01614, 0.5705, 0.0278, 0.5849, 0.01128, 0.5863, 0.009449, 0.584, 0.0001595, 0.5848, 0.01128, 0.5863, 0.0001595, 0.5848, 0.004175, 0.5898, 0.0278, 0.5849, 0.01128, 0.5863, 0.004175, 0.5898, 0.06007, 0.5822, 0.0278, 0.5849, 0.004175, 0.5898, 0.07758, 0.5807, 0.06007, 0.5822, 0.004175, 0.5898, 0.08052, 0.5844, 0.07758, 0.5807, 0.004175, 0.5898, 0.08052, 0.5844, 0.004175, 0.5898, 0.007842, 0.5905, 0.9998, 0.3771, 0.857, 0.3771, 0.857, 0.3635, 0.9998, 0.3635, 0.9998, 0.3852, 0.857, 0.3852, 0.857, 0.3771, 0.9998, 0.3771, 0.9998, 0.3889, 0.857, 0.3889, 0.857, 0.3852, 0.9998, 0.3852, 0.9998, 0.4179, 0.857, 0.4179, 0.857, 0.3889, 0.9998, 0.3889, 0.9998, 0.4216, 0.857, 0.4216, 0.857, 0.4179, 0.9998, 0.4179, 0.9998, 0.4327, 0.857, 0.4327, 0.857, 0.4216, 0.9998, 0.4216, 0.9998, 0.3169, 0.857, 0.3169, 0.857, 0.3033, 0.9998, 0.3033, 0.9998, 0.3219, 0.857, 0.3219, 0.857, 0.3169, 0.9998, 0.3169, 0.9998, 0.324, 0.857, 0.324, 0.857, 0.3219, 0.9998, 0.3219, 0.9998, 0.3268, 0.857, 0.3268, 0.857, 0.324, 0.9998, 0.324, 0.9998, 0.3315, 0.857, 0.3315, 0.857, 0.3268, 0.9998, 0.3268, 0.9998, 0.3328, 0.857, 0.3328, 0.857, 0.3315, 0.9998, 0.3315, 0.9998, 0.3548, 0.857, 0.3548, 0.857, 0.3328, 0.9998, 0.3328, 0.9998, 0.3582, 0.857, 0.3582, 0.857, 0.3548, 0.9998, 0.3548, 0.9998, 0.3635, 0.857, 0.3635, 0.857, 0.3582, 0.9998, 0.3582, 0.857, 0.3771, 0.7142, 0.3771, 0.7142, 0.3635, 0.857, 0.3635, 0.857, 0.3852, 0.7142, 0.3852, 0.7142, 0.3771, 0.857, 0.3771, 0.857, 0.3889, 0.7142, 0.3889, 0.7142, 0.3852, 0.857, 0.3852, 0.857, 0.4179, 0.7142, 0.4179, 0.7142, 0.3889, 0.857, 0.3889, 0.857, 0.4216, 0.7142, 0.4216, 0.7142, 0.4179, 0.857, 0.4179, 0.857, 0.4327, 0.7142, 0.4327, 0.7142, 0.4216, 0.857, 0.4216, 0.857, 0.3169, 0.7142, 0.3169, 0.7142, 0.3033, 0.857, 0.3033, 0.857, 0.3219, 0.7142, 0.3219, 0.7142, 0.3169, 0.857, 0.3169, 0.857, 0.324, 0.7142, 0.324, 0.7142, 0.3219, 0.857, 0.3219, 0.857, 0.3268, 0.7142, 0.3268, 0.7142, 0.324, 0.857, 0.324, 0.857, 0.3315, 0.7142, 0.3315, 0.7142, 0.3268, 0.857, 0.3268, 0.857, 0.3328, 0.7142, 0.3328, 0.7142, 0.3315, 0.857, 0.3315, 0.857, 0.3548, 0.7142, 0.3548, 0.7142, 0.3328, 0.857, 0.3328, 0.857, 0.3582, 0.7142, 0.3582, 0.7142, 0.3548, 0.857, 0.3548, 0.857, 0.3635, 0.7142, 0.3635, 0.7142, 0.3582, 0.857, 0.3582, 0.7142, 0.3771, 0.5714, 0.3771, 0.5714, 0.3635, 0.7142, 0.3635, 0.7142, 0.3852, 0.5714, 0.3852, 0.5714, 0.3771, 0.7142, 0.3771, 0.7142, 0.3889, 0.5714, 0.3889, 0.5714, 0.3852, 0.7142, 0.3852, 0.7142, 0.4179, 0.5714, 0.4179, 0.5714, 0.3889, 0.7142, 0.3889, 0.7142, 0.4216, 0.5714, 0.4216, 0.5714, 0.4179, 0.7142, 0.4179, 0.7142, 0.4327, 0.5714, 0.4327, 0.5714, 0.4216, 0.7142, 0.4216, 0.7142, 0.3169, 0.5714, 0.3169, 0.5714, 0.3033, 0.7142, 0.3033, 0.7142, 0.3219, 0.5714, 0.3219, 0.5714, 0.3169, 0.7142, 0.3169, 0.7142, 0.324, 0.5714, 0.324, 0.5714, 0.3219, 0.7142, 0.3219, 0.7142, 0.3268, 0.5714, 0.3268, 0.5714, 0.324, 0.7142, 0.324, 0.7142, 0.3315, 0.5714, 0.3315, 0.5714, 0.3268, 0.7142, 0.3268, 0.7142, 0.3328, 0.5714, 0.3328, 0.5714, 0.3315, 0.7142, 0.3315, 0.7142, 0.3548, 0.5714, 0.3548, 0.5714, 0.3328, 0.7142, 0.3328, 0.7142, 0.3582, 0.5714, 0.3582, 0.5714, 0.3548, 0.7142, 0.3548, 0.7142, 0.3635, 0.5714, 0.3635, 0.5714, 0.3582, 0.7142, 0.3582, 0.5714, 0.3771, 0.4286, 0.3771, 0.4286, 0.3635, 0.5714, 0.3635, 0.5714, 0.3852, 0.4286, 0.3852, 0.4286, 0.3771, 0.5714, 0.3771, 0.5714, 0.3889, 0.4286, 0.3889, 0.4286, 0.3852, 0.5714, 0.3852, 0.5714, 0.4179, 0.4286, 0.4179, 0.4286, 0.3889, 0.5714, 0.3889, 0.5714, 0.4216, 0.4286, 0.4216, 0.4286, 0.4179, 0.5714, 0.4179, 0.5714, 0.4327, 0.4286, 0.4327, 0.4286, 0.4216, 0.5714, 0.4216, 0.5714, 0.3169, 0.4286, 0.3169, 0.4286, 0.3033, 0.5714, 0.3033, 0.5714, 0.3219, 0.4286, 0.3219, 0.4286, 0.3169, 0.5714, 0.3169, 0.5714, 0.324, 0.4286, 0.324, 0.4286, 0.3219, 0.5714, 0.3219, 0.5714, 0.3268, 0.4286, 0.3268, 0.4286, 0.324, 0.5714, 0.324, 0.5714, 0.3315, 0.4286, 0.3315, 0.4286, 0.3268, 0.5714, 0.3268, 0.5714, 0.3328, 0.4286, 0.3328, 0.4286, 0.3315, 0.5714, 0.3315, 0.5714, 0.3548, 0.4286, 0.3548, 0.4286, 0.3328, 0.5714, 0.3328, 0.5714, 0.3582, 0.4286, 0.3582, 0.4286, 0.3548, 0.5714, 0.3548, 0.5714, 0.3635, 0.4286, 0.3635, 0.4286, 0.3582, 0.5714, 0.3582, 0.4286, 0.3771, 0.2858, 0.3771, 0.2858, 0.3635, 0.4286, 0.3635, 0.4286, 0.3852, 0.2858, 0.3852, 0.2858, 0.3771, 0.4286, 0.3771, 0.4286, 0.3889, 0.2858, 0.3889, 0.2858, 0.3852, 0.4286, 0.3852, 0.4286, 0.4179, 0.2858, 0.4179, 0.2858, 0.3889, 0.4286, 0.3889, 0.4286, 0.4216, 0.2858, 0.4216, 0.2858, 0.4179, 0.4286, 0.4179, 0.4286, 0.4327, 0.2858, 0.4327, 0.2858, 0.4216, 0.4286, 0.4216, 0.4286, 0.3169, 0.2858, 0.3169, 0.2858, 0.3033, 0.4286, 0.3033, 0.4286, 0.3219, 0.2858, 0.3219, 0.2858, 0.3169, 0.4286, 0.3169, 0.4286, 0.324, 0.2858, 0.324, 0.2858, 0.3219, 0.4286, 0.3219, 0.4286, 0.3268, 0.2858, 0.3268, 0.2858, 0.324, 0.4286, 0.324, 0.4286, 0.3315, 0.2858, 0.3315, 0.2858, 0.3268, 0.4286, 0.3268, 0.4286, 0.3328, 0.2858, 0.3328, 0.2858, 0.3315, 0.4286, 0.3315, 0.4286, 0.3548, 0.2858, 0.3548, 0.2858, 0.3328, 0.4286, 0.3328, 0.4286, 0.3582, 0.2858, 0.3582, 0.2858, 0.3548, 0.4286, 0.3548, 0.4286, 0.3635, 0.2858, 0.3635, 0.2858, 0.3582, 0.4286, 0.3582, 0.2858, 0.3771, 0.143, 0.3771, 0.143, 0.3635, 0.2858, 0.3635, 0.2858, 0.3852, 0.143, 0.3852, 0.143, 0.3771, 0.2858, 0.3771, 0.2858, 0.3889, 0.143, 0.3889, 0.143, 0.3852, 0.2858, 0.3852, 0.2858, 0.4179, 0.143, 0.4179, 0.143, 0.3889, 0.2858, 0.3889, 0.2858, 0.4216, 0.143, 0.4216, 0.143, 0.4179, 0.2858, 0.4179, 0.2858, 0.4327, 0.143, 0.4327, 0.143, 0.4216, 0.2858, 0.4216, 0.2858, 0.3169, 0.143, 0.3169, 0.143, 0.3033, 0.2858, 0.3033, 0.2858, 0.3219, 0.143, 0.3219, 0.143, 0.3169, 0.2858, 0.3169, 0.2858, 0.324, 0.143, 0.324, 0.143, 0.3219, 0.2858, 0.3219, 0.2858, 0.3268, 0.143, 0.3268, 0.143, 0.324, 0.2858, 0.324, 0.2858, 0.3315, 0.143, 0.3315, 0.143, 0.3268, 0.2858, 0.3268, 0.2858, 0.3328, 0.143, 0.3328, 0.143, 0.3315, 0.2858, 0.3315, 0.2858, 0.3548, 0.143, 0.3548, 0.143, 0.3328, 0.2858, 0.3328, 0.2858, 0.3582, 0.143, 0.3582, 0.143, 0.3548, 0.2858, 0.3548, 0.2858, 0.3635, 0.143, 0.3635, 0.143, 0.3582, 0.2858, 0.3582, 0.143, 0.3771, 0.0001606, 0.3771, 0.0001609, 0.3635, 0.143, 0.3635, 0.143, 0.3852, 0.0001605, 0.3852, 0.0001606, 0.3771, 0.143, 0.3771, 0.143, 0.3889, 0.0001604, 0.3889, 0.0001605, 0.3852, 0.143, 0.3852, 0.143, 0.4179, 0.0001598, 0.4179, 0.0001604, 0.3889, 0.143, 0.3889, 0.143, 0.4216, 0.0001598, 0.4216, 0.0001598, 0.4179, 0.143, 0.4179, 0.143, 0.4327, 0.0001595, 0.4327, 0.0001598, 0.4216, 0.143, 0.4216, 0.143, 0.3169, 0.0001621, 0.3169, 0.0001621, 0.3033, 0.143, 0.3033, 0.143, 0.3219, 0.0001621, 0.3219, 0.0001621, 0.3169, 0.143, 0.3169, 0.143, 0.324, 0.000162, 0.324, 0.0001621, 0.3219, 0.143, 0.3219, 0.143, 0.3268, 0.000162, 0.3268, 0.000162, 0.324, 0.143, 0.324, 0.143, 0.3315, 0.0001619, 0.3315, 0.000162, 0.3268, 0.143, 0.3268, 0.143, 0.3328, 0.0001619, 0.3328, 0.0001619, 0.3315, 0.143, 0.3315, 0.143, 0.3548, 0.0001611, 0.3548, 0.0001619, 0.3328, 0.143, 0.3328, 0.143, 0.3582, 0.000161, 0.3582, 0.0001611, 0.3548, 0.143, 0.3548, 0.143, 0.3635, 0.0001609, 0.3635, 0.000161, 0.3582, 0.143, 0.3582, 0.9998, 0.5065, 0.9998, 0.493, 0.857, 0.493, 0.857, 0.5065, 0.9998, 0.5147, 0.9998, 0.5065, 0.857, 0.5065, 0.857, 0.5147, 0.9998, 0.5184, 0.9998, 0.5147, 0.857, 0.5147, 0.857, 0.5184, 0.9998, 0.5474, 0.9998, 0.5184, 0.857, 0.5184, 0.857, 0.5474, 0.9998, 0.5511, 0.9998, 0.5474, 0.857, 0.5474, 0.857, 0.5511, 0.9998, 0.5622, 0.9998, 0.5511, 0.857, 0.5511, 0.857, 0.5622, 0.9998, 0.4464, 0.9998, 0.4328, 0.857, 0.4328, 0.857, 0.4464, 0.9998, 0.4514, 0.9998, 0.4464, 0.857, 0.4464, 0.857, 0.4514, 0.9998, 0.4535, 0.9998, 0.4514, 0.857, 0.4514, 0.857, 0.4535, 0.9998, 0.4563, 0.9998, 0.4535, 0.857, 0.4535, 0.857, 0.4563, 0.9998, 0.461, 0.9998, 0.4563, 0.857, 0.4563, 0.857, 0.461, 0.9998, 0.4622, 0.9998, 0.461, 0.857, 0.461, 0.857, 0.4622, 0.9998, 0.4843, 0.9998, 0.4622, 0.857, 0.4622, 0.857, 0.4843, 0.9998, 0.4877, 0.9998, 0.4843, 0.857, 0.4843, 0.857, 0.4877, 0.9998, 0.493, 0.9998, 0.4877, 0.857, 0.4877, 0.857, 0.493, 0.857, 0.5065, 0.857, 0.493, 0.7142, 0.493, 0.7142, 0.5065, 0.857, 0.5147, 0.857, 0.5065, 0.7142, 0.5065, 0.7142, 0.5147, 0.857, 0.5184, 0.857, 0.5147, 0.7142, 0.5147, 0.7142, 0.5184, 0.857, 0.5474, 0.857, 0.5184, 0.7142, 0.5184, 0.7142, 0.5474, 0.857, 0.5511, 0.857, 0.5474, 0.7142, 0.5474, 0.7142, 0.5511, 0.857, 0.5622, 0.857, 0.5511, 0.7142, 0.5511, 0.7142, 0.5622, 0.857, 0.4464, 0.857, 0.4328, 0.7142, 0.4328, 0.7142, 0.4464, 0.857, 0.4514, 0.857, 0.4464, 0.7142, 0.4464, 0.7142, 0.4514, 0.857, 0.4535, 0.857, 0.4514, 0.7142, 0.4514, 0.7142, 0.4535, 0.857, 0.4563, 0.857, 0.4535, 0.7142, 0.4535, 0.7142, 0.4563, 0.857, 0.461, 0.857, 0.4563, 0.7142, 0.4563, 0.7142, 0.461, 0.857, 0.4622, 0.857, 0.461, 0.7142, 0.461, 0.7142, 0.4622, 0.857, 0.4843, 0.857, 0.4622, 0.7142, 0.4622, 0.7142, 0.4843, 0.857, 0.4877, 0.857, 0.4843, 0.7142, 0.4843, 0.7142, 0.4877, 0.857, 0.493, 0.857, 0.4877, 0.7142, 0.4877, 0.7142, 0.493, 0.7142, 0.5065, 0.7142, 0.493, 0.5714, 0.493, 0.5714, 0.5065, 0.7142, 0.5147, 0.7142, 0.5065, 0.5714, 0.5065, 0.5714, 0.5147, 0.7142, 0.5184, 0.7142, 0.5147, 0.5714, 0.5147, 0.5714, 0.5184, 0.7142, 0.5474, 0.7142, 0.5184, 0.5714, 0.5184, 0.5714, 0.5474, 0.7142, 0.5511, 0.7142, 0.5474, 0.5714, 0.5474, 0.5714, 0.5511, 0.7142, 0.5622, 0.7142, 0.5511, 0.5714, 0.5511, 0.5714, 0.5622, 0.7142, 0.4464, 0.7142, 0.4328, 0.5714, 0.4328, 0.5714, 0.4464, 0.7142, 0.4514, 0.7142, 0.4464, 0.5714, 0.4464, 0.5714, 0.4514, 0.7142, 0.4535, 0.7142, 0.4514, 0.5714, 0.4514, 0.5714, 0.4535, 0.7142, 0.4563, 0.7142, 0.4535, 0.5714, 0.4535, 0.5714, 0.4563, 0.7142, 0.461, 0.7142, 0.4563, 0.5714, 0.4563, 0.5714, 0.461, 0.7142, 0.4622, 0.7142, 0.461, 0.5714, 0.461, 0.5714, 0.4622, 0.7142, 0.4843, 0.7142, 0.4622, 0.5714, 0.4622, 0.5714, 0.4843, 0.7142, 0.4877, 0.7142, 0.4843, 0.5714, 0.4843, 0.5714, 0.4877, 0.7142, 0.493, 0.7142, 0.4877, 0.5714, 0.4877, 0.5714, 0.493, 0.5714, 0.5065, 0.5714, 0.493, 0.4286, 0.493, 0.4286, 0.5065, 0.5714, 0.5147, 0.5714, 0.5065, 0.4286, 0.5065, 0.4286, 0.5147, 0.5714, 0.5184, 0.5714, 0.5147, 0.4286, 0.5147, 0.4286, 0.5184, 0.5714, 0.5474, 0.5714, 0.5184, 0.4286, 0.5184, 0.4286, 0.5474, 0.5714, 0.5511, 0.5714, 0.5474, 0.4286, 0.5474, 0.4286, 0.5511, 0.5714, 0.5622, 0.5714, 0.5511, 0.4286, 0.5511, 0.4286, 0.5622, 0.5714, 0.4464, 0.5714, 0.4328, 0.4286, 0.4328, 0.4286, 0.4464, 0.5714, 0.4514, 0.5714, 0.4464, 0.4286, 0.4464, 0.4286, 0.4514, 0.5714, 0.4535, 0.5714, 0.4514, 0.4286, 0.4514, 0.4286, 0.4535, 0.5714, 0.4563, 0.5714, 0.4535, 0.4286, 0.4535, 0.4286, 0.4563, 0.5714, 0.461, 0.5714, 0.4563, 0.4286, 0.4563, 0.4286, 0.461, 0.5714, 0.4622, 0.5714, 0.461, 0.4286, 0.461, 0.4286, 0.4622, 0.5714, 0.4843, 0.5714, 0.4622, 0.4286, 0.4622, 0.4286, 0.4843, 0.5714, 0.4877, 0.5714, 0.4843, 0.4286, 0.4843, 0.4286, 0.4877, 0.5714, 0.493, 0.5714, 0.4877, 0.4286, 0.4877, 0.4286, 0.493, 0.4286, 0.5065, 0.4286, 0.493, 0.2858, 0.493, 0.2858, 0.5065, 0.4286, 0.5147, 0.4286, 0.5065, 0.2858, 0.5065, 0.2858, 0.5147, 0.4286, 0.5184, 0.4286, 0.5147, 0.2858, 0.5147, 0.2858, 0.5184, 0.4286, 0.5474, 0.4286, 0.5184, 0.2858, 0.5184, 0.2858, 0.5474, 0.4286, 0.5511, 0.4286, 0.5474, 0.2858, 0.5474, 0.2858, 0.5511, 0.4286, 0.5622, 0.4286, 0.5511, 0.2858, 0.5511, 0.2858, 0.5622, 0.4286, 0.4464, 0.4286, 0.4328, 0.2858, 0.4328, 0.2858, 0.4464, 0.4286, 0.4514, 0.4286, 0.4464, 0.2858, 0.4464, 0.2858, 0.4514, 0.4286, 0.4535, 0.4286, 0.4514, 0.2858, 0.4514, 0.2858, 0.4535, 0.4286, 0.4563, 0.4286, 0.4535, 0.2858, 0.4535, 0.2858, 0.4563, 0.4286, 0.461, 0.4286, 0.4563, 0.2858, 0.4563, 0.2858, 0.461, 0.4286, 0.4622, 0.4286, 0.461, 0.2858, 0.461, 0.2858, 0.4622, 0.4286, 0.4843, 0.4286, 0.4622, 0.2858, 0.4622, 0.2858, 0.4843, 0.4286, 0.4877, 0.4286, 0.4843, 0.2858, 0.4843, 0.2858, 0.4877, 0.4286, 0.493, 0.4286, 0.4877, 0.2858, 0.4877, 0.2858, 0.493, 0.2858, 0.5065, 0.2858, 0.493, 0.143, 0.493, 0.143, 0.5065, 0.2858, 0.5147, 0.2858, 0.5065, 0.143, 0.5065, 0.143, 0.5147, 0.2858, 0.5184, 0.2858, 0.5147, 0.143, 0.5147, 0.143, 0.5184, 0.2858, 0.5474, 0.2858, 0.5184, 0.143, 0.5184, 0.143, 0.5474, 0.2858, 0.5511, 0.2858, 0.5474, 0.143, 0.5474, 0.143, 0.5511, 0.2858, 0.5622, 0.2858, 0.5511, 0.143, 0.5511, 0.143, 0.5622, 0.2858, 0.4464, 0.2858, 0.4328, 0.143, 0.4328, 0.143, 0.4464, 0.2858, 0.4514, 0.2858, 0.4464, 0.143, 0.4464, 0.143, 0.4514, 0.2858, 0.4535, 0.2858, 0.4514, 0.143, 0.4514, 0.143, 0.4535, 0.2858, 0.4563, 0.2858, 0.4535, 0.143, 0.4535, 0.143, 0.4563, 0.2858, 0.461, 0.2858, 0.4563, 0.143, 0.4563, 0.143, 0.461, 0.2858, 0.4622, 0.2858, 0.461, 0.143, 0.461, 0.143, 0.4622, 0.2858, 0.4843, 0.2858, 0.4622, 0.143, 0.4622, 0.143, 0.4843, 0.2858, 0.4877, 0.2858, 0.4843, 0.143, 0.4843, 0.143, 0.4877, 0.2858, 0.493, 0.2858, 0.4877, 0.143, 0.4877, 0.143, 0.493, 0.143, 0.5065, 0.143, 0.493, 0.0001599, 0.493, 0.0001598, 0.5065, 0.143, 0.5147, 0.143, 0.5065, 0.0001598, 0.5065, 0.0001597, 0.5147, 0.143, 0.5184, 0.143, 0.5147, 0.0001597, 0.5147, 0.0001597, 0.5184, 0.143, 0.5474, 0.143, 0.5184, 0.0001597, 0.5184, 0.0001595, 0.5474, 0.143, 0.5511, 0.143, 0.5474, 0.0001595, 0.5474, 0.0001595, 0.5511, 0.143, 0.5622, 0.143, 0.5511, 0.0001595, 0.5511, 0.0001595, 0.5622, 0.143, 0.4464, 0.143, 0.4328, 0.0001602, 0.4328, 0.0001605, 0.4464, 0.143, 0.4514, 0.143, 0.4464, 0.0001605, 0.4464, 0.0001605, 0.4514, 0.143, 0.4535, 0.143, 0.4514, 0.0001605, 0.4514, 0.0001606, 0.4535, 0.143, 0.4563, 0.143, 0.4535, 0.0001606, 0.4535, 0.0001606, 0.4563, 0.143, 0.461, 0.143, 0.4563, 0.0001606, 0.4563, 0.0001606, 0.461, 0.143, 0.4622, 0.143, 0.461, 0.0001606, 0.461, 0.0001606, 0.4622, 0.143, 0.4843, 0.143, 0.4622, 0.0001606, 0.4622, 0.0001599, 0.4843, 0.143, 0.4877, 0.143, 0.4843, 0.0001599, 0.4843, 0.0001599, 0.4877, 0.143, 0.493, 0.143, 0.4877, 0.0001599, 0.4877, 0.0001599, 0.493])
_uv = me_cunurbspath_001.uv_layers.new(name='BakeMapping')
_uv.uv.foreach_set('vector', [0.9507, 0.9245, 0.8432, 0.9122, 0.9507, 0.912, 0.9507, 0.9245, 0.8433, 0.9247, 0.8432, 0.9122, 0.897, 0.925, 0.8433, 0.9247, 0.9507, 0.9245, 0.8971, 0.9591, 0.8701, 0.9251, 0.897, 0.925, 0.8701, 0.9251, 0.8433, 0.9247, 0.897, 0.925, 0.8971, 0.9591, 0.8702, 0.9591, 0.8701, 0.9251, 0.9185, 0.9537, 0.9108, 0.959, 0.9108, 0.9537, 0.9186, 0.9654, 0.9108, 0.959, 0.9185, 0.9537, 0.9186, 0.9654, 0.8971, 0.9591, 0.9108, 0.959, 0.9186, 0.9654, 0.8702, 0.9591, 0.8971, 0.9591, 0.9186, 0.9654, 0.8556, 0.9592, 0.8702, 0.9591, 0.9186, 0.9654, 0.8556, 0.9677, 0.8556, 0.9592, 0.9161, 0.9676, 0.8556, 0.9677, 0.9186, 0.9654, 0.1298, 0.04175, 0.06393, 0.05112, 0.06341, 0.04336, 0.1303, 0.04951, 0.06393, 0.05112, 0.1298, 0.04175, 0.1303, 0.04951, 0.06401, 0.05219, 0.06393, 0.05112, 0.09717, 0.05112, 0.06401, 0.05219, 0.1303, 0.04951, 0.1004, 0.09353, 0.06401, 0.05219, 0.09717, 0.05112, 0.1004, 0.09353, 0.06725, 0.09461, 0.06401, 0.05219, 0.05027, 0.09515, 0.04022, 0.08881, 0.04976, 0.0885, 0.05027, 0.09515, 0.04133, 0.1034, 0.04022, 0.08881, 0.06725, 0.09461, 0.04133, 0.1034, 0.05027, 0.09515, 0.1004, 0.09353, 0.04133, 0.1034, 0.06725, 0.09461, 0.1192, 0.1037, 0.1004, 0.09353, 0.1184, 0.09295, 0.1192, 0.1037, 0.04133, 0.1034, 0.1004, 0.09353, 0.1192, 0.1037, 0.04453, 0.1061, 0.04133, 0.1034, 0.9579, 0.04433, 0.9578, 0.03655, 0.8909, 0.03578, 0.9579, 0.04433, 0.8909, 0.03578, 0.8909, 0.04356, 0.9244, 0.04421, 0.9579, 0.04433, 0.8909, 0.04356, 0.9244, 0.04421, 0.8909, 0.04356, 0.8909, 0.04409, 0.9252, 0.08674, 0.9244, 0.04421, 0.8909, 0.04409, 0.9252, 0.08674, 0.8909, 0.04409, 0.8917, 0.08662, 0.9518, 0.08016, 0.9422, 0.08012, 0.9423, 0.0868, 0.9521, 0.09479, 0.9518, 0.08016, 0.9423, 0.0868, 0.9521, 0.09479, 0.9423, 0.0868, 0.9252, 0.08674, 0.9521, 0.09479, 0.9252, 0.08674, 0.8917, 0.08662, 0.9521, 0.09479, 0.8917, 0.08662, 0.8735, 0.08655, 0.9521, 0.09479, 0.8735, 0.08655, 0.8737, 0.09729, 0.9491, 0.09755, 0.9521, 0.09479, 0.8737, 0.09729, 0.1264, 0.901, 0.06002, 0.9022, 0.0605, 0.91, 0.1269, 0.9088, 0.1264, 0.901, 0.0605, 0.91, 0.1269, 0.9088, 0.0605, 0.91, 0.06057, 0.9111, 0.09373, 0.9102, 0.1269, 0.9088, 0.06057, 0.9111, 0.09672, 0.9526, 0.09373, 0.9102, 0.06057, 0.9111, 0.09672, 0.9526, 0.06057, 0.9111, 0.06356, 0.9535, 0.04658, 0.9539, 0.04611, 0.9473, 0.03656, 0.9475, 0.04658, 0.9539, 0.03656, 0.9475, 0.03759, 0.9621, 0.06356, 0.9535, 0.04658, 0.9539, 0.03759, 0.9621, 0.09672, 0.9526, 0.06356, 0.9535, 0.03759, 0.9621, 0.1147, 0.9521, 0.09672, 0.9526, 0.03759, 0.9621, 0.1155, 0.9628, 0.1147, 0.9521, 0.03759, 0.9621, 0.1155, 0.9628, 0.03759, 0.9621, 0.04077, 0.9648, 0.9554, 0.2926, 0.8253, 0.2926, 0.8253, 0.3238, 0.9554, 0.3238, 0.9554, 0.2739, 0.8253, 0.2739, 0.8253, 0.2926, 0.9554, 0.2926, 0.9554, 0.2654, 0.8253, 0.2654, 0.8253, 0.2739, 0.9554, 0.2739, 0.9554, 0.1986, 0.8253, 0.1986, 0.8253, 0.2654, 0.9554, 0.2654, 0.9554, 0.1902, 0.8253, 0.1902, 0.8253, 0.1986, 0.9554, 0.1986, 0.9554, 0.1646, 0.8253, 0.1646, 0.8253, 0.1902, 0.9554, 0.1902, 0.9554, 0.4309, 0.8253, 0.4309, 0.8253, 0.4621, 0.9554, 0.4621, 0.9554, 0.4194, 0.8253, 0.4194, 0.8253, 0.4309, 0.9554, 0.4309, 0.9554, 0.4145, 0.8253, 0.4145, 0.8253, 0.4194, 0.9554, 0.4194, 0.9554, 0.4081, 0.8253, 0.4081, 0.8253, 0.4145, 0.9554, 0.4145, 0.9554, 0.3973, 0.8253, 0.3973, 0.8253, 0.4081, 0.9554, 0.4081, 0.9554, 0.3945, 0.8253, 0.3945, 0.8253, 0.3973, 0.9554, 0.3973, 0.9554, 0.3438, 0.8253, 0.3438, 0.8253, 0.3945, 0.9554, 0.3945, 0.9554, 0.336, 0.8253, 0.336, 0.8253, 0.3438, 0.9554, 0.3438, 0.9554, 0.3238, 0.8253, 0.3238, 0.8253, 0.336, 0.9554, 0.336, 0.8253, 0.2926, 0.6952, 0.2926, 0.6952, 0.3238, 0.8253, 0.3238, 0.8253, 0.2739, 0.6952, 0.2739, 0.6952, 0.2926, 0.8253, 0.2926, 0.8253, 0.2654, 0.6952, 0.2654, 0.6952, 0.2739, 0.8253, 0.2739, 0.8253, 0.1986, 0.6952, 0.1986, 0.6952, 0.2654, 0.8253, 0.2654, 0.8253, 0.1902, 0.6952, 0.1902, 0.6952, 0.1986, 0.8253, 0.1986, 0.8253, 0.1646, 0.6952, 0.1646, 0.6952, 0.1902, 0.8253, 0.1902, 0.8253, 0.4309, 0.6952, 0.4309, 0.6952, 0.4621, 0.8253, 0.4621, 0.8253, 0.4194, 0.6952, 0.4194, 0.6952, 0.4309, 0.8253, 0.4309, 0.8253, 0.4145, 0.6952, 0.4145, 0.6952, 0.4194, 0.8253, 0.4194, 0.8253, 0.4081, 0.6952, 0.4081, 0.6952, 0.4145, 0.8253, 0.4145, 0.8253, 0.3973, 0.6952, 0.3973, 0.6952, 0.4081, 0.8253, 0.4081, 0.8253, 0.3945, 0.6952, 0.3945, 0.6952, 0.3973, 0.8253, 0.3973, 0.8253, 0.3438, 0.6952, 0.3438, 0.6952, 0.3945, 0.8253, 0.3945, 0.8253, 0.336, 0.6952, 0.336, 0.6952, 0.3438, 0.8253, 0.3438, 0.8253, 0.3238, 0.6952, 0.3238, 0.6952, 0.336, 0.8253, 0.336, 0.6952, 0.2926, 0.565, 0.2926, 0.565, 0.3238, 0.6952, 0.3238, 0.6952, 0.2739, 0.565, 0.2739, 0.565, 0.2926, 0.6952, 0.2926, 0.6952, 0.2654, 0.565, 0.2654, 0.565, 0.2739, 0.6952, 0.2739, 0.6952, 0.1986, 0.565, 0.1986, 0.565, 0.2654, 0.6952, 0.2654, 0.6952, 0.1902, 0.565, 0.1902, 0.565, 0.1986, 0.6952, 0.1986, 0.6952, 0.1646, 0.565, 0.1646, 0.565, 0.1902, 0.6952, 0.1902, 0.6952, 0.4309, 0.565, 0.4309, 0.565, 0.4621, 0.6952, 0.4621, 0.6952, 0.4194, 0.565, 0.4194, 0.565, 0.4309, 0.6952, 0.4309, 0.6952, 0.4145, 0.565, 0.4145, 0.565, 0.4194, 0.6952, 0.4194, 0.6952, 0.4081, 0.565, 0.4081, 0.565, 0.4145, 0.6952, 0.4145, 0.6952, 0.3973, 0.565, 0.3973, 0.565, 0.4081, 0.6952, 0.4081, 0.6952, 0.3945, 0.565, 0.3945, 0.565, 0.3973, 0.6952, 0.3973, 0.6952, 0.3438, 0.565, 0.3438, 0.565, 0.3945, 0.6952, 0.3945, 0.6952, 0.336, 0.565, 0.336, 0.565, 0.3438, 0.6952, 0.3438, 0.6952, 0.3238, 0.565, 0.3238, 0.565, 0.336, 0.6952, 0.336, 0.565, 0.2926, 0.4349, 0.2926, 0.4349, 0.3238, 0.565, 0.3238, 0.565, 0.2739, 0.4349, 0.2739, 0.4349, 0.2926, 0.565, 0.2926, 0.565, 0.2654, 0.4349, 0.2654, 0.4349, 0.2739, 0.565, 0.2739, 0.565, 0.1986, 0.4349, 0.1986, 0.4349, 0.2654, 0.565, 0.2654, 0.565, 0.1902, 0.4349, 0.1902, 0.4349, 0.1986, 0.565, 0.1986, 0.565, 0.1646, 0.4349, 0.1646, 0.4349, 0.1902, 0.565, 0.1902, 0.565, 0.4309, 0.4349, 0.4309, 0.4349, 0.4621, 0.565, 0.4621, 0.565, 0.4194, 0.4349, 0.4194, 0.4349, 0.4309, 0.565, 0.4309, 0.565, 0.4145, 0.4349, 0.4145, 0.4349, 0.4194, 0.565, 0.4194, 0.565, 0.4081, 0.4349, 0.4081, 0.4349, 0.4145, 0.565, 0.4145, 0.565, 0.3973, 0.4349, 0.3973, 0.4349, 0.4081, 0.565, 0.4081, 0.565, 0.3945, 0.4349, 0.3945, 0.4349, 0.3973, 0.565, 0.3973, 0.565, 0.3438, 0.4349, 0.3438, 0.4349, 0.3945, 0.565, 0.3945, 0.565, 0.336, 0.4349, 0.336, 0.4349, 0.3438, 0.565, 0.3438, 0.565, 0.3238, 0.4349, 0.3238, 0.4349, 0.336, 0.565, 0.336, 0.4349, 0.2926, 0.3048, 0.2926, 0.3048, 0.3238, 0.4349, 0.3238, 0.4349, 0.2739, 0.3048, 0.2739, 0.3048, 0.2926, 0.4349, 0.2926, 0.4349, 0.2654, 0.3048, 0.2654, 0.3048, 0.2739, 0.4349, 0.2739, 0.4349, 0.1986, 0.3048, 0.1986, 0.3048, 0.2654, 0.4349, 0.2654, 0.4349, 0.1902, 0.3048, 0.1902, 0.3048, 0.1986, 0.4349, 0.1986, 0.4349, 0.1646, 0.3048, 0.1646, 0.3048, 0.1902, 0.4349, 0.1902, 0.4349, 0.4309, 0.3048, 0.4309, 0.3048, 0.4621, 0.4349, 0.4621, 0.4349, 0.4194, 0.3048, 0.4194, 0.3048, 0.4309, 0.4349, 0.4309, 0.4349, 0.4145, 0.3048, 0.4145, 0.3048, 0.4194, 0.4349, 0.4194, 0.4349, 0.4081, 0.3048, 0.4081, 0.3048, 0.4145, 0.4349, 0.4145, 0.4349, 0.3973, 0.3048, 0.3973, 0.3048, 0.4081, 0.4349, 0.4081, 0.4349, 0.3945, 0.3048, 0.3945, 0.3048, 0.3973, 0.4349, 0.3973, 0.4349, 0.3438, 0.3048, 0.3438, 0.3048, 0.3945, 0.4349, 0.3945, 0.4349, 0.336, 0.3048, 0.336, 0.3048, 0.3438, 0.4349, 0.3438, 0.4349, 0.3238, 0.3048, 0.3238, 0.3048, 0.336, 0.4349, 0.336, 0.3048, 0.2926, 0.1747, 0.2926, 0.1747, 0.3238, 0.3048, 0.3238, 0.3048, 0.2739, 0.1747, 0.2739, 0.1747, 0.2926, 0.3048, 0.2926, 0.3048, 0.2654, 0.1747, 0.2654, 0.1747, 0.2739, 0.3048, 0.2739, 0.3048, 0.1986, 0.1747, 0.1986, 0.1747, 0.2654, 0.3048, 0.2654, 0.3048, 0.1902, 0.1747, 0.1902, 0.1747, 0.1986, 0.3048, 0.1986, 0.3048, 0.1646, 0.1747, 0.1646, 0.1747, 0.1902, 0.3048, 0.1902, 0.3048, 0.4309, 0.1747, 0.4309, 0.1747, 0.4621, 0.3048, 0.4621, 0.3048, 0.4194, 0.1747, 0.4194, 0.1747, 0.4309, 0.3048, 0.4309, 0.3048, 0.4145, 0.1747, 0.4145, 0.1747, 0.4194, 0.3048, 0.4194, 0.3048, 0.4081, 0.1747, 0.4081, 0.1747, 0.4145, 0.3048, 0.4145, 0.3048, 0.3973, 0.1747, 0.3973, 0.1747, 0.4081, 0.3048, 0.4081, 0.3048, 0.3945, 0.1747, 0.3945, 0.1747, 0.3973, 0.3048, 0.3973, 0.3048, 0.3438, 0.1747, 0.3438, 0.1747, 0.3945, 0.3048, 0.3945, 0.3048, 0.336, 0.1747, 0.336, 0.1747, 0.3438, 0.3048, 0.3438, 0.3048, 0.3238, 0.1747, 0.3238, 0.1747, 0.336, 0.3048, 0.336, 0.1747, 0.2926, 0.04463, 0.2926, 0.04463, 0.3238, 0.1747, 0.3238, 0.1747, 0.2739, 0.04463, 0.2739, 0.04463, 0.2926, 0.1747, 0.2926, 0.1747, 0.2654, 0.04463, 0.2654, 0.04463, 0.2739, 0.1747, 0.2739, 0.1747, 0.1986, 0.04463, 0.1986, 0.04463, 0.2654, 0.1747, 0.2654, 0.1747, 0.1902, 0.04463, 0.1902, 0.04463, 0.1986, 0.1747, 0.1986, 0.1747, 0.1646, 0.04463, 0.1646, 0.04463, 0.1902, 0.1747, 0.1902, 0.1747, 0.4309, 0.04463, 0.4309, 0.04463, 0.4621, 0.1747, 0.4621, 0.1747, 0.4194, 0.04463, 0.4194, 0.04463, 0.4309, 0.1747, 0.4309, 0.1747, 0.4145, 0.04463, 0.4145, 0.04463, 0.4194, 0.1747, 0.4194, 0.1747, 0.4081, 0.04463, 0.4081, 0.04463, 0.4145, 0.1747, 0.4145, 0.1747, 0.3973, 0.04463, 0.3973, 0.04463, 0.4081, 0.1747, 0.4081, 0.1747, 0.3945, 0.04463, 0.3945, 0.04463, 0.3973, 0.1747, 0.3973, 0.1747, 0.3438, 0.04463, 0.3438, 0.04463, 0.3945, 0.1747, 0.3945, 0.1747, 0.336, 0.04463, 0.336, 0.04463, 0.3438, 0.1747, 0.3438, 0.1747, 0.3238, 0.04463, 0.3238, 0.04463, 0.336, 0.1747, 0.336, 0.9585, 0.7199, 0.9585, 0.688, 0.8275, 0.688, 0.8275, 0.7199, 0.9585, 0.739, 0.9585, 0.7199, 0.8275, 0.7199, 0.8275, 0.739, 0.9585, 0.7476, 0.9585, 0.739, 0.8275, 0.739, 0.8275, 0.7476, 0.9585, 0.8158, 0.9585, 0.7476, 0.8275, 0.7476, 0.8275, 0.8158, 0.9585, 0.8245, 0.9585, 0.8158, 0.8275, 0.8158, 0.8275, 0.8245, 0.9585, 0.8506, 0.9585, 0.8245, 0.8275, 0.8245, 0.8275, 0.8506, 0.9585, 0.5787, 0.9585, 0.5468, 0.8275, 0.5468, 0.8275, 0.5787, 0.9585, 0.5904, 0.9585, 0.5787, 0.8275, 0.5787, 0.8275, 0.5904, 0.9585, 0.5954, 0.9585, 0.5904, 0.8275, 0.5904, 0.8275, 0.5954, 0.9585, 0.602, 0.9585, 0.5954, 0.8275, 0.5954, 0.8275, 0.602, 0.9585, 0.613, 0.9585, 0.602, 0.8275, 0.602, 0.8275, 0.613, 0.9585, 0.6159, 0.9585, 0.613, 0.8275, 0.613, 0.8275, 0.6159, 0.9585, 0.6676, 0.9585, 0.6159, 0.8275, 0.6159, 0.8275, 0.6676, 0.9585, 0.6756, 0.9585, 0.6676, 0.8275, 0.6676, 0.8275, 0.6756, 0.9585, 0.688, 0.9585, 0.6756, 0.8275, 0.6756, 0.8275, 0.688, 0.8275, 0.7199, 0.8275, 0.688, 0.6965, 0.688, 0.6965, 0.7199, 0.8275, 0.739, 0.8275, 0.7199, 0.6965, 0.7199, 0.6965, 0.739, 0.8275, 0.7476, 0.8275, 0.739, 0.6965, 0.739, 0.6965, 0.7476, 0.8275, 0.8158, 0.8275, 0.7476, 0.6965, 0.7476, 0.6965, 0.8158, 0.8275, 0.8245, 0.8275, 0.8158, 0.6965, 0.8158, 0.6965, 0.8245, 0.8275, 0.8506, 0.8275, 0.8245, 0.6965, 0.8245, 0.6965, 0.8506, 0.8275, 0.5787, 0.8275, 0.5468, 0.6965, 0.5468, 0.6965, 0.5787, 0.8275, 0.5904, 0.8275, 0.5787, 0.6965, 0.5787, 0.6965, 0.5904, 0.8275, 0.5954, 0.8275, 0.5904, 0.6965, 0.5904, 0.6965, 0.5954, 0.8275, 0.602, 0.8275, 0.5954, 0.6965, 0.5954, 0.6965, 0.602, 0.8275, 0.613, 0.8275, 0.602, 0.6965, 0.602, 0.6965, 0.613, 0.8275, 0.6159, 0.8275, 0.613, 0.6965, 0.613, 0.6965, 0.6159, 0.8275, 0.6676, 0.8275, 0.6159, 0.6965, 0.6159, 0.6965, 0.6676, 0.8275, 0.6756, 0.8275, 0.6676, 0.6965, 0.6676, 0.6965, 0.6756, 0.8275, 0.688, 0.8275, 0.6756, 0.6965, 0.6756, 0.6965, 0.688, 0.6965, 0.7199, 0.6965, 0.688, 0.5655, 0.688, 0.5655, 0.7199, 0.6965, 0.739, 0.6965, 0.7199, 0.5655, 0.7199, 0.5655, 0.739, 0.6965, 0.7476, 0.6965, 0.739, 0.5655, 0.739, 0.5655, 0.7476, 0.6965, 0.8158, 0.6965, 0.7476, 0.5655, 0.7476, 0.5655, 0.8158, 0.6965, 0.8245, 0.6965, 0.8158, 0.5655, 0.8158, 0.5655, 0.8245, 0.6965, 0.8506, 0.6965, 0.8245, 0.5655, 0.8245, 0.5655, 0.8506, 0.6965, 0.5787, 0.6965, 0.5468, 0.5655, 0.5468, 0.5655, 0.5787, 0.6965, 0.5904, 0.6965, 0.5787, 0.5655, 0.5787, 0.5655, 0.5904, 0.6965, 0.5954, 0.6965, 0.5904, 0.5655, 0.5904, 0.5655, 0.5954, 0.6965, 0.602, 0.6965, 0.5954, 0.5655, 0.5954, 0.5655, 0.602, 0.6965, 0.613, 0.6965, 0.602, 0.5655, 0.602, 0.5655, 0.613, 0.6965, 0.6159, 0.6965, 0.613, 0.5655, 0.613, 0.5655, 0.6159, 0.6965, 0.6676, 0.6965, 0.6159, 0.5655, 0.6159, 0.5655, 0.6676, 0.6965, 0.6756, 0.6965, 0.6676, 0.5655, 0.6676, 0.5655, 0.6756, 0.6965, 0.688, 0.6965, 0.6756, 0.5655, 0.6756, 0.5655, 0.688, 0.5655, 0.7199, 0.5655, 0.688, 0.4345, 0.688, 0.4345, 0.7199, 0.5655, 0.739, 0.5655, 0.7199, 0.4345, 0.7199, 0.4345, 0.739, 0.5655, 0.7476, 0.5655, 0.739, 0.4345, 0.739, 0.4345, 0.7476, 0.5655, 0.8158, 0.5655, 0.7476, 0.4345, 0.7476, 0.4345, 0.8158, 0.5655, 0.8245, 0.5655, 0.8158, 0.4345, 0.8158, 0.4345, 0.8245, 0.5655, 0.8506, 0.5655, 0.8245, 0.4345, 0.8245, 0.4345, 0.8506, 0.5655, 0.5787, 0.5655, 0.5468, 0.4345, 0.5468, 0.4345, 0.5787, 0.5655, 0.5904, 0.5655, 0.5787, 0.4345, 0.5787, 0.4345, 0.5904, 0.5655, 0.5954, 0.5655, 0.5904, 0.4345, 0.5904, 0.4345, 0.5954, 0.5655, 0.602, 0.5655, 0.5954, 0.4345, 0.5954, 0.4345, 0.602, 0.5655, 0.613, 0.5655, 0.602, 0.4345, 0.602, 0.4345, 0.613, 0.5655, 0.6159, 0.5655, 0.613, 0.4345, 0.613, 0.4345, 0.6159, 0.5655, 0.6676, 0.5655, 0.6159, 0.4345, 0.6159, 0.4345, 0.6676, 0.5655, 0.6756, 0.5655, 0.6676, 0.4345, 0.6676, 0.4345, 0.6756, 0.5655, 0.688, 0.5655, 0.6756, 0.4345, 0.6756, 0.4345, 0.688, 0.4345, 0.7199, 0.4345, 0.688, 0.3035, 0.688, 0.3035, 0.7199, 0.4345, 0.739, 0.4345, 0.7199, 0.3035, 0.7199, 0.3035, 0.739, 0.4345, 0.7476, 0.4345, 0.739, 0.3035, 0.739, 0.3035, 0.7476, 0.4345, 0.8158, 0.4345, 0.7476, 0.3035, 0.7476, 0.3035, 0.8158, 0.4345, 0.8245, 0.4345, 0.8158, 0.3035, 0.8158, 0.3035, 0.8245, 0.4345, 0.8506, 0.4345, 0.8245, 0.3035, 0.8245, 0.3035, 0.8506, 0.4345, 0.5787, 0.4345, 0.5468, 0.3035, 0.5468, 0.3035, 0.5787, 0.4345, 0.5904, 0.4345, 0.5787, 0.3035, 0.5787, 0.3035, 0.5904, 0.4345, 0.5954, 0.4345, 0.5904, 0.3035, 0.5904, 0.3035, 0.5954, 0.4345, 0.602, 0.4345, 0.5954, 0.3035, 0.5954, 0.3035, 0.602, 0.4345, 0.613, 0.4345, 0.602, 0.3035, 0.602, 0.3035, 0.613, 0.4345, 0.6159, 0.4345, 0.613, 0.3035, 0.613, 0.3035, 0.6159, 0.4345, 0.6676, 0.4345, 0.6159, 0.3035, 0.6159, 0.3035, 0.6676, 0.4345, 0.6756, 0.4345, 0.6676, 0.3035, 0.6676, 0.3035, 0.6756, 0.4345, 0.688, 0.4345, 0.6756, 0.3035, 0.6756, 0.3035, 0.688, 0.3035, 0.7199, 0.3035, 0.688, 0.1725, 0.688, 0.1725, 0.7199, 0.3035, 0.739, 0.3035, 0.7199, 0.1725, 0.7199, 0.1725, 0.739, 0.3035, 0.7476, 0.3035, 0.739, 0.1725, 0.739, 0.1725, 0.7476, 0.3035, 0.8158, 0.3035, 0.7476, 0.1725, 0.7476, 0.1725, 0.8158, 0.3035, 0.8245, 0.3035, 0.8158, 0.1725, 0.8158, 0.1725, 0.8245, 0.3035, 0.8506, 0.3035, 0.8245, 0.1725, 0.8245, 0.1725, 0.8506, 0.3035, 0.5787, 0.3035, 0.5468, 0.1725, 0.5468, 0.1725, 0.5787, 0.3035, 0.5904, 0.3035, 0.5787, 0.1725, 0.5787, 0.1725, 0.5904, 0.3035, 0.5954, 0.3035, 0.5904, 0.1725, 0.5904, 0.1725, 0.5954, 0.3035, 0.602, 0.3035, 0.5954, 0.1725, 0.5954, 0.1725, 0.602, 0.3035, 0.613, 0.3035, 0.602, 0.1725, 0.602, 0.1725, 0.613, 0.3035, 0.6159, 0.3035, 0.613, 0.1725, 0.613, 0.1725, 0.6159, 0.3035, 0.6676, 0.3035, 0.6159, 0.1725, 0.6159, 0.1725, 0.6676, 0.3035, 0.6756, 0.3035, 0.6676, 0.1725, 0.6676, 0.1725, 0.6756, 0.3035, 0.688, 0.3035, 0.6756, 0.1725, 0.6756, 0.1725, 0.688, 0.1725, 0.7199, 0.1725, 0.688, 0.0415, 0.688, 0.0415, 0.7199, 0.1725, 0.739, 0.1725, 0.7199, 0.0415, 0.7199, 0.0415, 0.739, 0.1725, 0.7476, 0.1725, 0.739, 0.0415, 0.739, 0.0415, 0.7476, 0.1725, 0.8158, 0.1725, 0.7476, 0.0415, 0.7476, 0.0415, 0.8158, 0.1725, 0.8245, 0.1725, 0.8158, 0.0415, 0.8158, 0.0415, 0.8245, 0.1725, 0.8506, 0.1725, 0.8245, 0.0415, 0.8245, 0.0415, 0.8506, 0.1725, 0.5787, 0.1725, 0.5468, 0.0415, 0.5468, 0.0415, 0.5787, 0.1725, 0.5904, 0.1725, 0.5787, 0.0415, 0.5787, 0.0415, 0.5904, 0.1725, 0.5954, 0.1725, 0.5904, 0.0415, 0.5904, 0.0415, 0.5954, 0.1725, 0.602, 0.1725, 0.5954, 0.0415, 0.5954, 0.0415, 0.602, 0.1725, 0.613, 0.1725, 0.602, 0.0415, 0.602, 0.0415, 0.613, 0.1725, 0.6159, 0.1725, 0.613, 0.0415, 0.613, 0.0415, 0.6159, 0.1725, 0.6676, 0.1725, 0.6159, 0.0415, 0.6159, 0.0415, 0.6676, 0.1725, 0.6756, 0.1725, 0.6676, 0.0415, 0.6676, 0.0415, 0.6756, 0.1725, 0.688, 0.1725, 0.6756, 0.0415, 0.6756, 0.0415, 0.688])
_uv.active_render = True
me_cunurbspath_001.materials.append(mat_bakedrailsmetal)
me_cunurbspath_001.use_remesh_preserve_volume = False
me_cunurbspath_001.use_remesh_preserve_attributes = False
me_cunurbspath_001.use_mirror_vertex_groups = False
me_cunurbspath_001.auto_texspace = False
me_cunurbspath_001.update()
me_cube_002 = bpy.data.meshes.new('Cube.002')
me_cube_002.from_pydata([(-1.98, -0.05734, -1.0), (-1.98, -0.05734, 1.0), (-1.98, 0.6627, -1.0), (-1.98, 0.6627, 1.0), (1.98, -0.05734, -1.0), (1.98, -0.05734, 1.0), (1.98, 0.6627, -1.0), (1.98, 0.6627, 1.0), (-2.002, 4.17, -1.0), (-2.002, 4.17, 1.0), (-1.909, 4.881, -1.0), (-1.909, 4.881, 1.0), (1.909, 3.427, -1.0), (1.909, 3.427, 1.0), (2.003, 4.139, -1.0), (2.003, 4.139, 1.0), (-1.899, 12.06, -1.0), (-1.899, 12.06, 1.0), (-2.002, 12.77, -1.0), (-2.002, 12.77, 1.0), (2.002, 12.87, -1.0), (2.002, 12.87, 1.0), (1.899, 13.58, -1.0), (1.899, 13.58, 1.0), (-1.98, 8.253, -1.0), (-1.98, 8.253, 1.0), (-1.98, 8.973, -1.0), (-1.98, 8.973, 1.0), (1.98, 8.253, -1.0), (1.98, 8.253, 1.0), (1.98, 8.973, -1.0), (1.98, 8.973, 1.0), (-1.992, 16.75, -1.0), (-1.992, 16.75, 1.0), (-1.963, 17.47, -1.0), (-1.963, 17.47, 1.0), (1.963, 16.52, -1.0), (1.963, 16.52, 1.0), (1.992, 17.23, -1.0), (1.992, 17.23, 1.0)], [], [(0, 1, 3, 2), (2, 3, 7, 6), (6, 7, 5, 4), (4, 5, 1, 0), (2, 6, 4, 0), (7, 3, 1, 5), (8, 9, 11, 10), (10, 11, 15, 14), (14, 15, 13, 12), (12, 13, 9, 8), (10, 14, 12, 8), (15, 11, 9, 13), (16, 17, 19, 18), (18, 19, 23, 22), (22, 23, 21, 20), (20, 21, 17, 16), (18, 22, 20, 16), (23, 19, 17, 21), (24, 25, 27, 26), (26, 27, 31, 30), (30, 31, 29, 28), (28, 29, 25, 24), (26, 30, 28, 24), (31, 27, 25, 29), (32, 33, 35, 34), (34, 35, 39, 38), (38, 39, 37, 36), (36, 37, 33, 32), (34, 38, 36, 32), (39, 35, 33, 37)])
_uv = me_cube_002.uv_layers.new(name='TextureMapping')
_uv.uv.foreach_set('vector', [0.1232, -0.02778, 0.2519, -0.02778, 0.2519, 0.07196, 0.1232, 0.07196, 0.08461, -0.02778, -0.04407, -0.02778, -0.04407, -0.6861, 0.08461, -0.6861, 0.1232, -0.7858, 0.2519, -0.7858, 0.2519, -0.6861, 0.1232, -0.6861, 0.1232, -0.6861, 0.2519, -0.6861, 0.2519, -0.02778, 0.1232, -0.02778, 0.08461, -0.02778, 0.08461, -0.6861, 0.1232, -0.6861, 0.1232, -0.02778, 0.2905, -0.6861, 0.2905, -0.02778, 0.2519, -0.02778, 0.2519, -0.6861, 0.5, -0.03088, 0.6287, -0.03088, 0.6287, 0.06887, 0.5, 0.06887, 0.4614, -0.03088, 0.3327, -0.03088, 0.3327, -0.6892, 0.4614, -0.6892, 0.5, -0.7889, 0.6287, -0.7889, 0.6287, -0.6892, 0.5, -0.6892, 0.5, -0.6892, 0.6287, -0.6892, 0.6287, -0.03088, 0.5, -0.03088, 0.4614, -0.03088, 0.4614, -0.6892, 0.5, -0.6892, 0.5, -0.03088, 0.6673, -0.6892, 0.6673, -0.03088, 0.6287, -0.03088, 0.6287, -0.6892, 0.5013, 0.8315, 0.63, 0.8315, 0.63, 0.9312, 0.5013, 0.9312, 0.4627, 0.8315, 0.334, 0.8315, 0.334, 0.1731, 0.4627, 0.1731, 0.5013, 0.0734, 0.63, 0.0734, 0.63, 0.1731, 0.5013, 0.1731, 0.5013, 0.1731, 0.63, 0.1731, 0.63, 0.8315, 0.5013, 0.8315, 0.4627, 0.8315, 0.4627, 0.1731, 0.5013, 0.1731, 0.5013, 0.8315, 0.6686, 0.1731, 0.6686, 0.8315, 0.63, 0.8315, 0.63, 0.1731, 0.1232, 1.69, 0.2519, 1.69, 0.2519, 1.79, 0.1232, 1.79, 0.08461, 1.69, -0.04407, 1.69, -0.04398, 1.032, 0.0847, 1.032, 0.1233, 0.9323, 0.252, 0.9324, 0.252, 1.032, 0.1233, 1.032, 0.1233, 1.032, 0.252, 1.032, 0.2519, 1.69, 0.1232, 1.69, 0.08461, 1.69, 0.0847, 1.032, 0.1233, 1.032, 0.1232, 1.69, 0.2906, 1.032, 0.2905, 1.691, 0.2519, 1.69, 0.252, 1.032, 0.7485, -0.03088, 0.8771, -0.03088, 0.8771, 0.06887, 0.7485, 0.06887, 0.7099, -0.03088, 0.5812, -0.03088, 0.5812, -0.6892, 0.7099, -0.6892, 0.7485, -0.7889, 0.8771, -0.7889, 0.8771, -0.6892, 0.7485, -0.6892, 0.7485, -0.6892, 0.8771, -0.6892, 0.8771, -0.03088, 0.7485, -0.03088, 0.7099, -0.03088, 0.7099, -0.6892, 0.7485, -0.6892, 0.7485, -0.03088, 0.9157, -0.6892, 0.9157, -0.03088, 0.8771, -0.03088, 0.8771, -0.6892])
_uv = me_cube_002.uv_layers.new(name='BakeMapping')
_uv.uv.foreach_set('vector', [0.2946, 0.113, 0.2093, 0.04256, 0.2335, 0.01334, 0.3188, 0.0838, 0.3202, 0.1342, 0.4055, 0.2046, 0.2462, 0.3974, 0.1609, 0.327, 0.1112, 0.3351, 0.02589, 0.2646, 0.05003, 0.2354, 0.1353, 0.3059, 0.1353, 0.3059, 0.05003, 0.2354, 0.2093, 0.04256, 0.2946, 0.113, 0.3202, 0.1342, 0.1609, 0.327, 0.1353, 0.3059, 0.2946, 0.113, 0.02444, 0.2143, 0.1837, 0.02142, 0.2093, 0.04256, 0.05003, 0.2354, 0.8825, 0.2958, 0.9596, 0.2164, 0.9867, 0.2428, 0.9096, 0.3222, 0.8593, 0.3196, 0.7822, 0.3989, 0.6029, 0.2246, 0.6799, 0.1453, 0.6759, 0.09505, 0.753, 0.01571, 0.7802, 0.04212, 0.7031, 0.1215, 0.7031, 0.1215, 0.7802, 0.04212, 0.9596, 0.2164, 0.8825, 0.2958, 0.8593, 0.3196, 0.6799, 0.1453, 0.7031, 0.1215, 0.8825, 0.2958, 0.8033, 0.01831, 0.9827, 0.1926, 0.9596, 0.2164, 0.7802, 0.04212, 0.1291, 0.6884, 0.0473, 0.773, 0.0183, 0.745, 0.1001, 0.6604, 0.1536, 0.663, 0.2354, 0.5784, 0.4268, 0.7633, 0.345, 0.848, 0.3495, 0.9014, 0.2677, 0.986, 0.2387, 0.958, 0.3205, 0.8734, 0.3205, 0.8734, 0.2387, 0.958, 0.0473, 0.773, 0.1291, 0.6884, 0.1536, 0.663, 0.345, 0.848, 0.3205, 0.8734, 0.1291, 0.6884, 0.2141, 0.9834, 0.02276, 0.7984, 0.0473, 0.773, 0.2387, 0.958, 0.3564, 0.4717, 0.3563, 0.5959, 0.3138, 0.5959, 0.3138, 0.4717, 0.3564, 0.4344, 0.3564, 0.3102, 0.6372, 0.3103, 0.6372, 0.4345, 0.6797, 0.4718, 0.6797, 0.596, 0.6371, 0.596, 0.6372, 0.4718, 0.6372, 0.4718, 0.6371, 0.596, 0.3563, 0.5959, 0.3564, 0.4717, 0.3564, 0.4344, 0.6372, 0.4345, 0.6372, 0.4718, 0.3564, 0.4717, 0.6371, 0.6332, 0.3563, 0.6331, 0.3563, 0.5959, 0.6371, 0.596, 0.6725, 0.8549, 0.7506, 0.943, 0.7204, 0.9697, 0.6423, 0.8816, 0.6491, 0.8285, 0.571, 0.7404, 0.7702, 0.5639, 0.8483, 0.652, 0.9019, 0.6517, 0.9799, 0.7398, 0.9498, 0.7665, 0.8717, 0.6784, 0.8717, 0.6784, 0.9498, 0.7665, 0.7506, 0.943, 0.6725, 0.8549, 0.6491, 0.8285, 0.8483, 0.652, 0.8717, 0.6784, 0.6725, 0.8549, 0.9732, 0.7929, 0.774, 0.9694, 0.7506, 0.943, 0.9498, 0.7665])
_uv.active_render = True
me_cube_002.materials.append(mat_bakedwoodenboards)
me_cube_002.use_remesh_preserve_volume = False
me_cube_002.use_remesh_preserve_attributes = False
me_cube_002.use_mirror_vertex_groups = False
me_cube_002.update()

# ---- objects
ob_lamp = bpy.data.objects.new('Lamp', light_lamp)
ob_lamp_023 = bpy.data.objects.new('Lamp.023', light_lamp_023)
ob_lamp_022 = bpy.data.objects.new('Lamp.022', light_lamp_022)
ob_lamp_020 = bpy.data.objects.new('Lamp.020', light_lamp_020)
ob_lamp_019 = bpy.data.objects.new('Lamp.019', light_lamp_019)
ob_lamp_018 = bpy.data.objects.new('Lamp.018', light_lamp_018)
ob_lamp_015 = bpy.data.objects.new('Lamp.015', light_lamp_015)
ob_lamp_013 = bpy.data.objects.new('Lamp.013', light_lamp_013)
ob_lamp_012 = bpy.data.objects.new('Lamp.012', light_lamp_012)
ob_lamp_011 = bpy.data.objects.new('Lamp.011', light_lamp_011)
ob_lamp_009 = bpy.data.objects.new('Lamp.009', light_lamp_009)
ob_lamp_008 = bpy.data.objects.new('Lamp.008', light_lamp_008)
ob_lamp_007 = bpy.data.objects.new('Lamp.007', light_lamp_007)
ob_lamp_006 = bpy.data.objects.new('Lamp.006', light_lamp_006)
ob_lamp_003 = bpy.data.objects.new('Lamp.003', light_lamp_003)
ob_lamp_002 = bpy.data.objects.new('Lamp.002', light_lamp_002)
ob_camera = bpy.data.objects.new('Camera', cam_camera)
ob_rails = bpy.data.objects.new('Rails', me_cunurbspath_001)
ob_woodencrossbars = bpy.data.objects.new('WoodenCrossbars', me_cube_002)

# ---- transforms, parenting, visibility, modifiers, constraints
ob_lamp.location = (0.02303, 1.41, 1.619)
ob_lamp.rotation_euler = (0.6503, 0.05522, 1.866)
ob_lamp.lock_rotations_4d = False
ob_lamp.empty_display_type = 'ARROWS'
ob_lamp.color = (0.0, 0.0, 0.0, 0.0)
ob_lamp.lineart.crease_threshold = 0.0
ob_lamp_023.parent = ob_lamp
ob_lamp_023.matrix_parent_inverse = Matrix(((-0.2909, 0.9552, -0.05519, -0.8899), (-0.7711, -0.1999, 0.6045, -0.4804), (0.5664, 0.2184, 0.7947, -1.152), (0.0, 0.0, 0.0, 1.0)))
ob_lamp_023.location = (-1.87, -1.548, 1.157)
ob_lamp_023.rotation_euler = (0.6503, 0.05522, 1.866)
ob_lamp_023.lock_rotations_4d = False
ob_lamp_023.empty_display_type = 'ARROWS'
ob_lamp_023.color = (0.0, 0.0, 0.0, 0.0)
ob_lamp_023.lineart.crease_threshold = 0.0
ob_lamp_022.parent = ob_lamp
ob_lamp_022.matrix_parent_inverse = Matrix(((-0.2909, 0.9552, -0.05519, -0.8899), (-0.7711, -0.1999, 0.6045, -0.4804), (0.5664, 0.2184, 0.7947, -1.152), (0.0, 0.0, 0.0, 1.0)))
ob_lamp_022.location = (-1.87, 19.08, 1.157)
ob_lamp_022.rotation_euler = (0.6503, 0.05522, 1.866)
ob_lamp_022.lock_rotations_4d = False
ob_lamp_022.empty_display_type = 'ARROWS'
ob_lamp_022.color = (0.0, 0.0, 0.0, 0.0)
ob_lamp_022.lineart.crease_threshold = 0.0
ob_lamp_020.parent = ob_lamp
ob_lamp_020.matrix_parent_inverse = Matrix(((-0.2909, 0.9552, -0.05519, -0.8899), (-0.7711, -0.1999, 0.6045, -0.4804), (0.5664, 0.2184, 0.7947, -1.152), (0.0, 0.0, 0.0, 1.0)))
ob_lamp_020.location = (-0.6291, 14.17, 1.157)
ob_lamp_020.rotation_euler = (0.6503, 0.05522, 1.866)
ob_lamp_020.lock_rotations_4d = False
ob_lamp_020.empty_display_type = 'ARROWS'
ob_lamp_020.color = (0.0, 0.0, 0.0, 0.0)
ob_lamp_020.lineart.crease_threshold = 0.0
ob_lamp_019.parent = ob_lamp
ob_lamp_019.matrix_parent_inverse = Matrix(((-0.2909, 0.9552, -0.05519, -0.8899), (-0.7711, -0.1999, 0.6045, -0.4804), (0.5664, 0.2184, 0.7947, -1.152), (0.0, 0.0, 0.0, 1.0)))
ob_lamp_019.location = (-1.503, 10.04, 1.522)
ob_lamp_019.rotation_euler = (0.6503, 0.05522, 1.866)
ob_lamp_019.lock_rotations_4d = False
ob_lamp_019.empty_display_type = 'ARROWS'
ob_lamp_019.color = (0.0, 0.0, 0.0, 0.0)
ob_lamp_019.lineart.crease_threshold = 0.0
ob_lamp_018.parent = ob_lamp
ob_lamp_018.matrix_parent_inverse = Matrix(((-0.2909, 0.9552, -0.05519, -0.8899), (-0.7711, -0.1999, 0.6045, -0.4804), (0.5664, 0.2184, 0.7947, -1.152), (0.0, 0.0, 0.0, 1.0)))
ob_lamp_018.location = (-1.87, 5.978, 1.522)
ob_lamp_018.rotation_euler = (0.6503, 0.05522, 1.866)
ob_lamp_018.lock_rotations_4d = False
ob_lamp_018.empty_display_type = 'ARROWS'
ob_lamp_018.color = (0.0, 0.0, 0.0, 0.0)
ob_lamp_018.lineart.crease_threshold = 0.0
ob_lamp_015.parent = ob_lamp
ob_lamp_015.matrix_parent_inverse = Matrix(((-0.2909, 0.9552, -0.05519, -0.8899), (-0.7711, -0.1999, 0.6045, -0.4804), (0.5664, 0.2184, 0.7947, -1.152), (0.0, 0.0, 0.0, 1.0)))
ob_lamp_015.location = (2.004, 1.895, 1.157)
ob_lamp_015.rotation_euler = (0.6503, 0.05522, 1.866)
ob_lamp_015.lock_rotations_4d = False
ob_lamp_015.empty_display_type = 'ARROWS'
ob_lamp_015.color = (0.0, 0.0, 0.0, 0.0)
ob_lamp_015.lineart.crease_threshold = 0.0
ob_lamp_013.parent = ob_lamp
ob_lamp_013.matrix_parent_inverse = Matrix(((-0.2909, 0.9552, -0.05519, -0.8899), (-0.7711, -0.1999, 0.6045, -0.4804), (0.5664, 0.2184, 0.7947, -1.152), (0.0, 0.0, 0.0, 1.0)))
ob_lamp_013.location = (2.004, 5.978, 1.52)
ob_lamp_013.rotation_euler = (0.6503, 0.05522, 1.866)
ob_lamp_013.lock_rotations_4d = False
ob_lamp_013.empty_display_type = 'ARROWS'
ob_lamp_013.color = (0.0, 0.0, 0.0, 0.0)
ob_lamp_013.lineart.crease_threshold = 0.0
ob_lamp_012.parent = ob_lamp
ob_lamp_012.matrix_parent_inverse = Matrix(((-0.2909, 0.9552, -0.05519, -0.8899), (-0.7711, -0.1999, 0.6045, -0.4804), (0.5664, 0.2184, 0.7947, -1.152), (0.0, 0.0, 0.0, 1.0)))
ob_lamp_012.location = (2.004, 10.04, 1.157)
ob_lamp_012.rotation_euler = (0.6503, 0.05522, 1.866)
ob_lamp_012.lock_rotations_4d = False
ob_lamp_012.empty_display_type = 'ARROWS'
ob_lamp_012.color = (0.0, 0.0, 0.0, 0.0)
ob_lamp_012.lineart.crease_threshold = 0.0
ob_lamp_011.parent = ob_lamp
ob_lamp_011.matrix_parent_inverse = Matrix(((-0.2909, 0.9552, -0.05519, -0.8899), (-0.7711, -0.1999, 0.6045, -0.4804), (0.5664, 0.2184, 0.7947, -1.152), (0.0, 0.0, 0.0, 1.0)))
ob_lamp_011.location = (2.004, 14.17, 1.157)
ob_lamp_011.rotation_euler = (0.6503, 0.05522, 1.866)
ob_lamp_011.lock_rotations_4d = False
ob_lamp_011.empty_display_type = 'ARROWS'
ob_lamp_011.color = (0.0, 0.0, 0.0, 0.0)
ob_lamp_011.lineart.crease_threshold = 0.0
ob_lamp_009.parent = ob_lamp
ob_lamp_009.matrix_parent_inverse = Matrix(((-0.2909, 0.9552, -0.05519, -0.8899), (-0.7711, -0.1999, 0.6045, -0.4804), (0.5664, 0.2184, 0.7947, -1.152), (0.0, 0.0, 0.0, 1.0)))
ob_lamp_009.location = (2.004, 19.08, 1.157)
ob_lamp_009.rotation_euler = (0.6503, 0.05522, 1.866)
ob_lamp_009.lock_rotations_4d = False
ob_lamp_009.empty_display_type = 'ARROWS'
ob_lamp_009.color = (0.0, 0.0, 0.0, 0.0)
ob_lamp_009.lineart.crease_threshold = 0.0
ob_lamp_008.parent = ob_lamp
ob_lamp_008.matrix_parent_inverse = Matrix(((-0.2909, 0.9552, -0.05519, -0.8899), (-0.7711, -0.1999, 0.6045, -0.4804), (0.5664, 0.2184, 0.7947, -1.152), (0.0, 0.0, 0.0, 1.0)))
ob_lamp_008.location = (2.004, -1.548, 1.157)
ob_lamp_008.rotation_euler = (0.6503, 0.05522, 1.866)
ob_lamp_008.lock_rotations_4d = False
ob_lamp_008.empty_display_type = 'ARROWS'
ob_lamp_008.color = (0.0, 0.0, 0.0, 0.0)
ob_lamp_008.lineart.crease_threshold = 0.0
ob_lamp_007.parent = ob_lamp
ob_lamp_007.matrix_parent_inverse = Matrix(((-0.2909, 0.9552, -0.05519, -0.8899), (-0.7711, -0.1999, 0.6045, -0.4804), (0.5664, 0.2184, 0.7947, -1.152), (0.0, 0.0, 0.0, 1.0)))
ob_lamp_007.location = (0.02303, -1.548, 1.157)
ob_lamp_007.rotation_euler = (0.6503, 0.05522, 1.866)
ob_lamp_007.lock_rotations_4d = False
ob_lamp_007.empty_display_type = 'ARROWS'
ob_lamp_007.color = (0.0, 0.0, 0.0, 0.0)
ob_lamp_007.lineart.crease_threshold = 0.0
ob_lamp_006.parent = ob_lamp
ob_lamp_006.matrix_parent_inverse = Matrix(((-0.2909, 0.9552, -0.05519, -0.8899), (-0.7711, -0.1999, 0.6045, -0.4804), (0.5664, 0.2184, 0.7947, -1.152), (0.0, 0.0, 0.0, 1.0)))
ob_lamp_006.location = (0.02303, 19.08, 1.157)
ob_lamp_006.rotation_euler = (0.6503, 0.05522, 1.866)
ob_lamp_006.lock_rotations_4d = False
ob_lamp_006.empty_display_type = 'ARROWS'
ob_lamp_006.color = (0.0, 0.0, 0.0, 0.0)
ob_lamp_006.lineart.crease_threshold = 0.0
ob_lamp_003.parent = ob_lamp
ob_lamp_003.matrix_parent_inverse = Matrix(((-0.2909, 0.9552, -0.05519, -0.8899), (-0.7711, -0.1999, 0.6045, -0.4804), (0.5664, 0.2184, 0.7947, -1.152), (0.0, 0.0, 0.0, 1.0)))
ob_lamp_003.location = (0.02303, 10.04, 2.168)
ob_lamp_003.rotation_euler = (0.6503, 0.05522, 1.866)
ob_lamp_003.lock_rotations_4d = False
ob_lamp_003.empty_display_type = 'ARROWS'
ob_lamp_003.color = (0.0, 0.0, 0.0, 0.0)
ob_lamp_003.lineart.crease_threshold = 0.0
ob_lamp_002.parent = ob_lamp
ob_lamp_002.matrix_parent_inverse = Matrix(((-0.2909, 0.9552, -0.05519, -0.8899), (-0.7711, -0.1999, 0.6045, -0.4804), (0.5664, 0.2184, 0.7947, -1.152), (0.0, 0.0, 0.0, 1.0)))
ob_lamp_002.location = (0.02303, 5.978, 1.694)
ob_lamp_002.rotation_euler = (0.6503, 0.05522, 1.866)
ob_lamp_002.lock_rotations_4d = False
ob_lamp_002.empty_display_type = 'ARROWS'
ob_lamp_002.color = (0.0, 0.0, 0.0, 0.0)
ob_lamp_002.lineart.crease_threshold = 0.0
ob_camera.location = (15.71, -2.112, 9.165)
ob_camera.rotation_euler = (1.109, -0.0, 0.9971)
ob_camera.lock_rotations_4d = False
ob_camera.empty_display_type = 'ARROWS'
ob_camera.color = (0.0, 0.0, 0.0, 0.0)
ob_camera.display_type = 'WIRE'
ob_camera.lineart.crease_threshold = 0.0
ob_rails.location = (0.0, 0.0, 0.0)
ob_rails.rotation_euler = (0.0, -0.0, -1.571)
ob_rails.scale = (5.0, 1.0, 1.0)
ob_rails.lineart.crease_threshold = 0.0
ob_woodencrossbars.parent = ob_rails
ob_woodencrossbars.matrix_parent_inverse = Matrix(((0.0, -0.2, 0.0, -1.994), (1.0, -4.371e-08, 0.0, 5.0), (0.0, 0.0, 1.0, 0.0), (0.0, 0.0, 0.0, 1.0)))
ob_woodencrossbars.location = (-5.0, -10.0, -0.154)
ob_woodencrossbars.scale = (0.9201, 1.0, 0.05)
ob_woodencrossbars.lineart.crease_threshold = 0.0
_vg = ob_woodencrossbars.vertex_groups.new(name='Wood')

# ---- collection membership
col_collection_1.objects.link(ob_lamp)
col_collection_1.objects.link(ob_lamp_023)
col_collection_1.objects.link(ob_lamp_022)
col_collection_1.objects.link(ob_lamp_020)
col_collection_1.objects.link(ob_lamp_019)
col_collection_1.objects.link(ob_lamp_018)
col_collection_1.objects.link(ob_lamp_015)
col_collection_1.objects.link(ob_lamp_013)
col_collection_1.objects.link(ob_lamp_012)
col_collection_1.objects.link(ob_lamp_011)
col_collection_1.objects.link(ob_lamp_009)
col_collection_1.objects.link(ob_lamp_008)
col_collection_1.objects.link(ob_lamp_007)
col_collection_1.objects.link(ob_lamp_006)
col_collection_1.objects.link(ob_lamp_003)
col_collection_1.objects.link(ob_lamp_002)
col_collection_1.objects.link(ob_camera)
col_collection_1.objects.link(ob_rails)
col_collection_1.objects.link(ob_woodencrossbars)

# ---- scene / render settings (as saved in the file)
scene.camera = ob_camera
scene.frame_start = 1; scene.frame_end = 250; scene.frame_set(1)
scene.render.engine = 'BLENDER_EEVEE_NEXT'
scene.render.resolution_percentage = 50
scene.render.dither_intensity = 0.0
scene.cycles.use_denoising = False
scene.cycles.samples = 128
scene.cycles.sampling_pattern = 'TABULATED_SOBOL'
scene.cycles.use_adaptive_sampling = False
scene.cycles.use_light_tree = False
scene.cycles.blur_glossy = 0.0
scene.cycles.sample_clamp_indirect = 0.0
scene.view_settings.view_transform = 'Standard'
bpy.context.view_layer.update()
